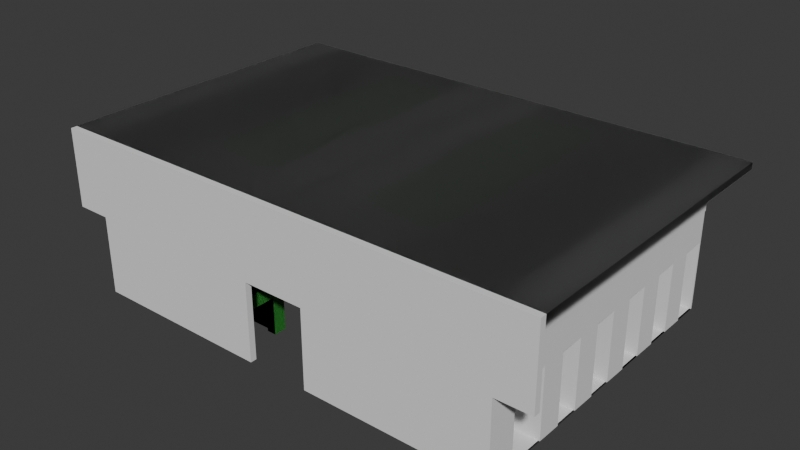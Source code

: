 # Source: pods_modular_version_B-medium44.blend  (saved by Blender 5.1.29; exported with 4.5.12 LTS)
import bpy
from mathutils import Matrix  # noqa: F401  (used for matrix-valued properties, if any)

bpy.ops.wm.read_factory_settings(use_empty=True)
scene = bpy.context.scene
scene.name = 'Scene'

# ---- collections
col_collection = bpy.data.collections.new('Collection'); scene.collection.children.link(col_collection)
col_pody = bpy.data.collections.new('pody'); col_collection.children.link(col_pody)
col_hydraulika_i_wentylacja = bpy.data.collections.new('hydraulika i wentylacja'); col_collection.children.link(col_hydraulika_i_wentylacja)
col_elektryka = bpy.data.collections.new('elektryka'); col_collection.children.link(col_elektryka)
col_toalety = bpy.data.collections.new('toalety'); col_collection.children.link(col_toalety)

# ---- materials (node trees are filled in below, after node groups)
mat_a1_material = bpy.data.materials.new('A1-material')
mat_a1_material.use_backface_culling = True
mat_a1_material_001 = bpy.data.materials.new('A1-material.001')
mat_a1_material_001.use_backface_culling = True

# ---- material node trees
mat_a1_material.use_nodes = True; mat_a1_material.node_tree.nodes.clear()
_N = mat_a1_material.node_tree.nodes; _L = mat_a1_material.node_tree.links
n0 = _N.new('ShaderNodeBsdfPrincipled'); n0.name = 'Principled BSDF'; n0.location = (-200, 100)
n0.inputs[0].default_value = (0.05952, 0.3817, 0.06072, 1.0)
n1 = _N.new('ShaderNodeOutputMaterial'); n1.name = 'Material Output'; n1.location = (200, 100)
_L.new(n0.outputs[0], n1.inputs[0])
n1.is_active_output = True
mat_a1_material_001.use_nodes = True; mat_a1_material_001.node_tree.nodes.clear()
_N = mat_a1_material_001.node_tree.nodes; _L = mat_a1_material_001.node_tree.links
n0 = _N.new('ShaderNodeBsdfPrincipled'); n0.name = 'Principled BSDF'; n0.location = (-200, 100)
n0.inputs[0].default_value = (0.05952, 0.3817, 0.06072, 1.0)
n0.inputs[4].default_value = 0.6
n1 = _N.new('ShaderNodeOutputMaterial'); n1.name = 'Material Output'; n1.location = (200, 100)
_L.new(n0.outputs[0], n1.inputs[0])
n1.is_active_output = True

# ---- world
world_world = bpy.data.worlds.new('World'); scene.world = world_world
world_world.use_nodes = True; world_world.node_tree.nodes.clear()
_N = world_world.node_tree.nodes; _L = world_world.node_tree.links
n0 = _N.new('ShaderNodeOutputWorld'); n0.name = 'World Output'; n0.location = (200, 100)
n1 = _N.new('ShaderNodeBackground'); n1.name = 'Background'; n1.location = (-200, 100)
n1.inputs[0].default_value = (0.05088, 0.05088, 0.05088, 1.0)
_L.new(n1.outputs[0], n0.inputs[0])
n0.is_active_output = True
world_world.color = (0.05088, 0.05088, 0.05088)
world_world.sun_shadow_jitter_overblur = 0.0

# ---- meshes
me_cube_001 = bpy.data.meshes.new('Cube.001')
me_cube_001.from_pydata([(0.4099, 1.3, 1.6), (0.0, 0.0, 1.192), (-2.861e-06, 1.3, 1.6), (-2.861e-06, -4.768e-07, 1.6), (2.4, 0.0, 1.492), (0.4099, -4.768e-07, 1.6), (2.4, 1.3, 1.6), (2.4, -4.768e-07, 1.6), (0.4099, 0.0, 1.492), (0.0, 1.3, 1.192), (0.08, 1.3, 1.192), (0.4099, 1.3, 1.492), (2.4, 1.3, 1.492), (-2.861e-06, 1.5, 1.6), (0.4099, 1.5, 1.6), (2.4, 1.5, 1.6), (0.0, 1.5, 1.192), (2.4, 1.5, 1.492), (0.0, 1.5, 1.192e-07), (0.0, 1.3, 1.192e-07), (0.4099, 1.5, 1.192e-07), (0.4099, 1.3, 1.192e-07), (2.4, 1.5, 1.192e-07), (2.105, 0.0, 0.0), (0.08, 1.3, 1.192e-07), (0.4099, 1.3, 1.192), (2.4, 1.3, 1.192), (0.7398, 1.206, 1.492), (2.4, 1.206, 1.492), (0.4099, 1.198, 1.192), (0.4099, 1.198, 1.492), (2.4, 1.198, 1.492), (2.4, 1.198, 1.192), (2.4, 0.09837, 1.492), (2.4, 0.1, 1.192), (0.4099, 0.0, 1.192), (0.4099, 0.1, 1.192), (2.4, 0.0, 1.192), (0.7398, 0.1, 1.492), (2.105, 0.0, 1.192), (2.105, 1.3, 1.192e-07), (2.105, 1.3, 1.192), (2.105, 1.198, 1.192), (2.105, 0.1, 1.192), (2.4, 1.3, 1.192e-07), (2.105, 1.198, 0.0), (2.4, 1.198, 0.0), (2.4, 0.0, 0.0), (2.4, 0.1, 0.0), (2.105, 0.1, 0.0), (2.105, 0.1, 1.492), (2.105, 1.198, 1.492), (2.4, 1.5, 1.192), (0.0, 0.1, 1.192), (0.0, 0.1, 0.0), (0.0, 0.0, 0.0), (0.4099, 0.1, 0.0), (0.4099, 0.0, 0.0), (0.0, 1.198, 1.192), (0.08, 1.198, 1.192), (0.08, 1.3, 3.576e-07), (2.384e-07, 1.3, 2.384e-07), (0.4099, 1.3, 1.192e-07), (0.4099, 1.198, 1.192e-07), (2.384e-07, 1.198, 1.192e-07), (0.08, 1.198, 1.192e-07)], [], [(9, 58, 53, 1, 3, 2), (2, 3, 5, 0), (0, 5, 7, 6), (5, 3, 1, 35, 8), (6, 7, 4, 28, 12), (5, 8, 4, 7), (1, 53, 54, 55), (15, 6, 12, 17), (14, 0, 6, 15), (13, 2, 0, 14), (16, 9, 2, 13), (9, 16, 18, 19), (60, 62, 63, 65), (18, 24, 19), (21, 20, 22, 44, 40), (24, 18, 20, 21), (41, 25, 21, 40), (52, 26, 44, 22), (61, 60, 65, 64), (14, 15, 22, 20), (26, 12, 31, 32), (36, 29, 27, 38), (51, 30, 29, 42), (42, 41, 40, 45), (12, 11, 30, 51, 31), (18, 13, 14, 20), (34, 33, 4, 37), (34, 37, 47, 48), (50, 43, 36, 38), (35, 39, 37, 4, 8), (25, 41, 42, 29), (40, 44, 46, 45), (26, 32, 46, 44), (32, 42, 45, 46), (41, 26, 44, 40), (36, 43, 39, 35), (49, 48, 47, 23), (39, 43, 49, 23), (37, 39, 23, 47), (43, 34, 48, 49), (50, 33, 31, 51), (31, 32, 42, 51), (51, 50, 38, 27), (33, 34, 32, 31), (43, 50, 51, 42), (34, 43, 42, 32), (17, 12, 26, 52), (29, 36, 53, 58, 59), (54, 56, 57, 55), (36, 35, 57, 56), (53, 36, 56, 54), (35, 1, 55, 57), (59, 58, 64, 65), (10, 25, 62, 60), (9, 10, 60, 61), (29, 59, 65, 63), (25, 29, 63, 62), (58, 9, 61, 64)])
_uv = me_cube_001.uv_layers.new(name='UVMap')
_uv.uv.foreach_set('vector', [0.5, 0.0, 0.5312, 0.0, 0.5625, 0.0, 0.625, 0.0, 0.625, 0.25, 0.5, 0.25, 0.5, 0.25, 0.625, 0.25, 0.625, 0.5, 0.5, 0.5, 0.5, 0.5, 0.625, 0.5, 0.625, 0.5, 0.5, 0.5, 0.625, 0.5, 0.875, 0.5, 0.875, 0.75, 0.6861, 0.8723, 0.625, 0.5666, 0.5, 0.5, 0.625, 0.5, 0.625, 0.5666, 0.5103, 0.5666, 0.5, 0.5666, 0.625, 0.5, 0.625, 0.5666, 0.625, 0.5666, 0.625, 0.5, 0.625, 0.0, 0.5625, 0.0, 0.5625, 0.0, 0.625, 0.0, 0.4375, 0.5, 0.5, 0.5, 0.5, 0.5666, 0.4375, 0.5666, 0.4375, 0.5, 0.5, 0.5, 0.5, 0.5, 0.4375, 0.5, 0.4375, 0.25, 0.5, 0.25, 0.5, 0.5, 0.4375, 0.5, 0.4375, 0.0, 0.5, 0.0, 0.5, 0.25, 0.4375, 0.25, 0.5, 0.0, 0.4375, 0.0, 0.4375, 0.0, 0.5, 0.0, 0.5306, 0.9029, 0.5, 0.5666, 0.5433, 0.9004, 0.5373, 0.4502, 0.4528, 0.9181, 0.5306, 0.9029, 0.5, 0.0, 0.5, 0.5666, 0.4375, 0.5666, 0.4375, 0.5666, 0.5, 0.5666, 0.5, 0.5666, 0.5306, 0.9029, 0.4528, 0.9181, 0.4375, 0.5666, 0.5, 0.5666, 0.5, 0.5666, 0.5, 0.5666, 0.5, 0.5666, 0.5, 0.5666, 0.4375, 0.5666, 0.5, 0.5666, 0.5, 0.5666, 0.4375, 0.5666, 0.5, 0.0, 0.5306, 0.9029, 0.5373, 0.4502, 0.5312, 0.0, 0.4375, 0.5, 0.4375, 0.5, 0.4375, 0.5666, 0.4375, 0.5666, 0.5, 0.5666, 0.5, 0.5666, 0.5, 0.5666, 0.5, 0.5666, 0.6147, 0.8863, 0.5433, 0.9004, 0.5103, 0.5666, 0.5676, 0.5666, 0.5, 0.5666, 0.5, 0.5666, 0.5, 0.5666, 0.5, 0.5666, 0.5, 0.5666, 0.5, 0.5666, 0.5, 0.5666, 0.5, 0.5666, 0.0, 0.0, 0.0, 0.0, 0.0, 0.0, 0.0, 0.0, 0.0, 0.0, 0.4528, 0.9181, 0.4375, 0.25, 0.4375, 0.5, 0.4375, 0.5666, 0.5, 0.5666, 0.5, 0.5666, 0.5, 0.5666, 0.5, 0.5666, 0.5, 0.5666, 0.5, 0.5666, 0.5, 0.5666, 0.5, 0.5666, 0.5, 0.5666, 0.5, 0.5666, 0.5, 0.5666, 0.5, 0.5666, 0.5, 0.5666, 0.5, 0.5666, 0.5, 0.5666, 0.625, 0.5666, 0.625, 0.5666, 0.5, 0.5666, 0.5, 0.5666, 0.5, 0.5666, 0.5, 0.5666, 0.5, 0.5666, 0.5, 0.5666, 0.5, 0.5666, 0.5, 0.5666, 0.5, 0.5666, 0.5, 0.5666, 0.5, 0.5666, 0.5, 0.5666, 0.5, 0.5666, 0.5, 0.5666, 0.5, 0.5666, 0.5, 0.5666, 0.0, 0.0, 0.0, 0.0, 0.0, 0.0, 0.0, 0.0, 0.5, 0.5666, 0.5, 0.5666, 0.5, 0.5666, 0.5, 0.5666, 0.5, 0.5666, 0.5, 0.5666, 0.5, 0.5666, 0.5, 0.5666, 0.5, 0.5666, 0.5, 0.5666, 0.5, 0.5666, 0.5, 0.5666, 0.5, 0.5666, 0.5, 0.5666, 0.5, 0.5666, 0.5, 0.5666, 0.5, 0.5666, 0.5, 0.5666, 0.5, 0.5666, 0.5, 0.5666, 0.0, 0.0, 0.0, 0.0, 0.0, 0.0, 0.0, 0.0, 0.5, 0.5666, 0.5, 0.5666, 0.5, 0.5666, 0.5, 0.5666, 0.5, 0.5666, 0.5, 0.5666, 0.5676, 0.5666, 0.5103, 0.5666, 0.0, 0.0, 0.0, 0.0, 0.0, 0.0, 0.0, 0.0, 0.5, 0.5666, 0.5, 0.5666, 0.5, 0.5666, 0.5, 0.5666, 0.5, 0.5666, 0.5, 0.5666, 0.5, 0.5666, 0.5, 0.5666, 0.4375, 0.5666, 0.5, 0.5666, 0.5, 0.5666, 0.4375, 0.5666, 0.5433, 0.9004, 0.6147, 0.8863, 0.5625, 0.0, 0.5312, 0.0, 0.5373, 0.4502, 0.5625, 0.0, 0.6147, 0.8863, 0.6861, 0.8723, 0.625, 0.0, 0.5, 0.5666, 0.5, 0.5666, 0.5, 0.5666, 0.5, 0.5666, 0.5625, 0.0, 0.6147, 0.8863, 0.6147, 0.8863, 0.5625, 0.0, 0.6861, 0.8723, 0.875, 0.75, 0.875, 0.75, 0.6861, 0.8723, 0.5373, 0.4502, 0.5312, 0.0, 0.5312, 0.0, 0.5373, 0.4502, 0.0, 0.0, 0.0, 0.0, 0.0, 0.0, 0.0, 0.0, 0.0, 0.0, 0.0, 0.0, 0.0, 0.0, 0.0, 0.0, 0.5433, 0.9004, 0.5373, 0.4502, 0.5373, 0.4502, 0.5433, 0.9004, 0.5, 0.5666, 0.5, 0.5666, 0.5, 0.5666, 0.5, 0.5666, 0.5312, 0.0, 0.5, 0.0, 0.5, 0.0, 0.5312, 0.0])
me_cube_001.materials.append(mat_a1_material)
me_cube_001.materials.append(mat_a1_material_001)
me_cube_001.materials.append(None)
me_cube_001.update()
me_cube = bpy.data.meshes.new('Cube')
me_cube.from_pydata([(-2.0, -2.0, 0.0), (-2.0, -2.0, 2.0), (-2.0, -2.384e-07, 0.0), (-2.0, -2.384e-07, 2.0), (0.0, -2.0, 0.0), (0.0, -2.0, 2.0), (0.0, -2.384e-07, 0.0), (0.0, -2.384e-07, 2.0), (-2.0, -2.0, 1.333), (-2.0, -2.384e-07, 1.333), (-6.0, -2.0, 1.333), (-6.0, -2.0, 2.0), (-6.0, -2.384e-07, 2.0), (-6.0, -2.384e-07, 1.333)], [], [(1, 3, 12, 11), (2, 9, 3, 7, 6), (6, 7, 5, 4), (4, 5, 1, 8, 0), (2, 6, 4, 0), (7, 3, 1, 5), (0, 8, 9, 2), (10, 11, 12, 13), (3, 9, 13, 12), (9, 8, 10, 13), (8, 1, 11, 10)])
_uv = me_cube.uv_layers.new(name='UVMap')
_uv.uv.foreach_set('vector', [0.875, 0.75, 0.875, 0.5, 0.875, 0.5, 0.875, 0.75, 0.375, 0.25, 0.5, 0.25, 0.625, 0.25, 0.625, 0.5, 0.375, 0.5, 0.375, 0.5, 0.625, 0.5, 0.625, 0.75, 0.375, 0.75, 0.375, 0.75, 0.625, 0.75, 0.625, 1.0, 0.5, 1.0, 0.375, 1.0, 0.125, 0.5, 0.375, 0.5, 0.375, 0.75, 0.125, 0.75, 0.625, 0.5, 0.875, 0.5, 0.875, 0.75, 0.625, 0.75, 0.375, 0.0, 0.5, 0.0, 0.5, 0.25, 0.375, 0.25, 0.5, 0.0, 0.625, 0.0, 0.625, 0.25, 0.5, 0.25, 0.625, 0.25, 0.5, 0.25, 0.5, 0.25, 0.625, 0.25, 0.5, 0.25, 0.5, 0.0, 0.5, 0.0, 0.5, 0.25, 0.5, 1.0, 0.625, 1.0, 0.625, 1.0, 0.5, 1.0])
me_cube.update()
me_cube_002 = bpy.data.meshes.new('Cube.002')
me_cube_002.from_pydata([(0.0, -2.0, 0.0), (0.0, -2.0, 2.0), (0.0, 0.0, 0.0), (0.0, 0.0, 2.0), (2.0, -2.0, 0.0), (2.0, -2.0, 2.0), (2.0, 0.0, 0.0), (2.0, 0.0, 2.0)], [], [(0, 1, 3, 2), (2, 3, 7, 6), (6, 7, 5, 4), (4, 5, 1, 0), (2, 6, 4, 0), (7, 3, 1, 5)])
_uv = me_cube_002.uv_layers.new(name='UVMap')
_uv.uv.foreach_set('vector', [0.375, 0.0, 0.625, 0.0, 0.625, 0.25, 0.375, 0.25, 0.375, 0.25, 0.625, 0.25, 0.625, 0.5, 0.375, 0.5, 0.375, 0.5, 0.625, 0.5, 0.625, 0.75, 0.375, 0.75, 0.375, 0.75, 0.625, 0.75, 0.625, 1.0, 0.375, 1.0, 0.125, 0.5, 0.375, 0.5, 0.375, 0.75, 0.125, 0.75, 0.625, 0.5, 0.875, 0.5, 0.875, 0.75, 0.625, 0.75])
me_cube_002.update()
me_cube_005 = bpy.data.meshes.new('Cube.005')
me_cube_005.from_pydata([(0.0, -1.49e-08, 5.0), (0.0, 0.2, 5.0), (8.0, -1.49e-08, 5.0), (8.0, 0.2, 5.0), (0.0, 0.0, 2.5), (0.0, 0.2, 2.5), (8.0, 0.2, 2.5), (8.0, -1.49e-08, 2.5), (6.89, 0.2, 0.0), (6.89, -1.49e-08, 0.0), (6.89, -1.49e-08, 2.5), (6.89, 0.2, 2.5), (1.0, 0.2, 0.0), (1.0, -1.49e-08, 2.5), (1.0, -1.49e-08, 0.0), (1.0, 0.2, 2.5)], [], [(4, 0, 1, 5), (5, 1, 3, 6, 11, 15), (6, 3, 2, 7), (7, 2, 0, 4, 13, 10), (3, 1, 0, 2), (10, 9, 8, 11), (12, 15, 11, 8), (7, 10, 11, 6), (12, 8, 9, 14), (14, 13, 15, 12), (5, 15, 13, 4), (9, 10, 13, 14)])
_uv = me_cube_005.uv_layers.new(name='UVMap')
_uv.uv.foreach_set('vector', [0.5, 0.0, 0.625, 0.0, 0.625, 0.25, 0.5, 0.25, 0.5, 0.25, 0.625, 0.25, 0.625, 0.5, 0.5, 0.5, 0.5, 0.375, 0.5, 0.3125, 0.5, 0.5, 0.625, 0.5, 0.625, 0.75, 0.5, 0.75, 0.5, 0.75, 0.625, 0.75, 0.625, 1.0, 0.5, 1.0, 0.5, 0.9375, 0.5, 0.875, 0.625, 0.5, 0.875, 0.5, 0.875, 0.75, 0.625, 0.75, 0.5, 0.875, 0.375, 0.875, 0.375, 0.375, 0.5, 0.375, 0.375, 0.3125, 0.5, 0.3125, 0.5, 0.375, 0.375, 0.375, 0.5, 0.75, 0.5, 0.875, 0.5, 0.375, 0.5, 0.5, 0.1875, 0.5, 0.25, 0.5, 0.25, 0.75, 0.1875, 0.75, 0.375, 0.9375, 0.5, 0.9375, 0.5, 0.3125, 0.375, 0.3125, 0.5, 0.25, 0.5, 0.3125, 0.5, 0.9375, 0.5, 1.0, 0.375, 0.875, 0.5, 0.875, 0.5, 0.9375, 0.375, 0.9375])
me_cube_005.update()
me_cube_006 = bpy.data.meshes.new('Cube.006')
me_cube_006.from_pydata([(-6.84, -0.2, 0.0), (-6.84, -0.2, 10.0), (-6.84, 0.0, 0.0), (-6.84, 5.962e-08, 10.0), (1.16, -0.2, 0.0), (1.16, -0.2, 10.0), (1.16, 0.0, 0.0), (1.16, 5.962e-08, 10.0)], [], [(0, 1, 3, 2), (2, 3, 7, 6), (6, 7, 5, 4), (4, 5, 1, 0), (2, 6, 4, 0), (7, 3, 1, 5)])
_uv = me_cube_006.uv_layers.new(name='UVMap')
_uv.uv.foreach_set('vector', [0.375, 0.0, 0.625, 0.0, 0.625, 0.25, 0.375, 0.25, 0.375, 0.25, 0.625, 0.25, 0.625, 0.5, 0.375, 0.5, 0.375, 0.5, 0.625, 0.5, 0.625, 0.75, 0.375, 0.75, 0.375, 0.75, 0.625, 0.75, 0.625, 1.0, 0.375, 1.0, 0.125, 0.5, 0.375, 0.5, 0.375, 0.75, 0.125, 0.75, 0.625, 0.5, 0.875, 0.5, 0.875, 0.75, 0.625, 0.75])
me_cube_006.update()
me_cube_004 = bpy.data.meshes.new('Cube.004')
me_cube_004.from_pydata([(2.0, 0.0, 0.0), (2.0, 0.0, 3.2), (0.0, 0.0, 0.0), (0.0, 0.0, 3.2), (2.0, 2.0, 0.0), (2.0, 2.0, 3.2), (0.0, 2.0, 0.0), (0.0, 1.95, 0.0), (2.0, 1.95, 3.2), (0.0, 1.95, 3.2), (2.0, 1.95, 0.0), (0.0, 2.0, 3.2), (1.95, 0.0, 0.0), (1.95, 0.0, 3.2), (1.95, 1.95, 0.0), (1.95, 1.95, 3.2), (2.0, 0.75, 0.0), (2.0, 0.75, 3.2), (1.95, 0.75, 3.2), (1.95, 0.75, 0.0), (2.0, 1.95, 2.2), (1.95, 1.95, 2.2), (2.0, 0.75, 2.2), (1.95, 0.75, 2.2), (1.975, 0.75, 0.0), (4.936e-08, 0.258, 0.0), (4.936e-08, 0.258, 0.55), (4.936e-08, 0.758, 0.0), (4.936e-08, 0.758, 0.55), (0.65, 0.258, 0.0), (0.65, 0.258, 0.55), (0.65, 0.758, 0.0), (0.65, 0.758, 0.55), (-2.235e-08, 0.95, 0.0), (-2.235e-08, 0.95, 0.8995), (-2.235e-08, 1.95, 0.0), (-2.235e-08, 1.95, 0.8995), (0.65, 0.95, 0.0), (0.65, 0.95, 0.8995), (0.65, 1.95, 0.0), (0.65, 1.95, 0.8995), (1.41, 0.0, 0.0), (1.41, 0.0, 0.8995), (1.41, 0.5, 0.0), (1.41, 0.5, 0.8995), (1.95, 0.0, 0.0), (1.95, 0.0, 0.8995), (1.95, 0.5, 0.0), (1.95, 0.5, 0.8995)], [], [(7, 2, 3, 9), (12, 0, 1, 13), (14, 19, 12, 2, 7), (6, 4, 5, 11), (19, 12, 0, 16, 24), (21, 15, 8, 20), (4, 6, 7, 14, 10), (5, 4, 10, 20, 8), (11, 5, 8, 15, 9), (6, 11, 9, 7), (7, 9, 15, 21, 14), (9, 3, 13, 18, 15), (2, 12, 13, 3), (18, 13, 12, 19, 23), (23, 19, 16, 22), (1, 17, 22, 16, 0), (21, 23, 22, 20), (14, 19, 24, 16, 10), (15, 18, 23, 21), (17, 8, 20, 22), (14, 21, 20, 10), (19, 14, 10, 16), (25, 26, 28, 27), (27, 28, 32, 31), (31, 32, 30, 29), (29, 30, 26, 25), (27, 31, 29, 25), (32, 28, 26, 30), (33, 34, 36, 35), (35, 36, 40, 39), (39, 40, 38, 37), (37, 38, 34, 33), (35, 39, 37, 33), (40, 36, 34, 38), (43, 44, 48, 47), (47, 48, 46, 45), (45, 46, 42, 41), (43, 47, 45, 41), (48, 44, 42, 46), (42, 44, 43, 41)])
_uv = me_cube_004.uv_layers.new(name='UVMap')
_uv.uv.foreach_set('vector', [0.375, 0.7043, 0.375, 0.75, 0.625, 0.75, 0.625, 0.7043, 0.375, 0.875, 0.375, 1.0, 0.625, 1.0, 0.625, 0.875, 0.25, 0.7043, 0.25, 0.7272, 0.25, 0.75, 0.375, 0.75, 0.375, 0.7043, 0.375, 0.7, 0.125, 0.7, 0.875, 0.7, 0.625, 0.7, 0.75, 0.7272, 0.75, 0.75, 0.875, 0.75, 0.875, 0.7272, 0.8125, 0.7272, 0.5, 0.7, 0.75, 0.7, 0.875, 0.7, 0.5, 0.7, 0.125, 0.7, 0.375, 0.7, 0.375, 0.7, 0.25, 0.7, 0.125, 0.7, 0.875, 0.7, 0.125, 0.7, 0.125, 0.7, 0.5, 0.7, 0.875, 0.7, 0.625, 0.7, 0.875, 0.7, 0.875, 0.7, 0.75, 0.7, 0.625, 0.7, 0.375, 0.7, 0.625, 0.7, 0.625, 0.7, 0.375, 0.7, 0.375, 0.7, 0.625, 0.7, 0.75, 0.7, 0.5, 0.7, 0.25, 0.7, 0.625, 0.7043, 0.625, 0.75, 0.75, 0.75, 0.75, 0.7272, 0.75, 0.7043, 0.375, 0.75, 0.375, 0.875, 0.625, 0.875, 0.625, 0.75, 0.75, 0.7272, 0.75, 0.75, 0.75, 0.75, 0.75, 0.7272, 0.75, 0.7272, 0.75, 0.7272, 0.75, 0.7272, 0.0, 0.0, 0.0, 0.0, 0.0, 0.0, 0.0, 0.0, 0.0, 0.0, 0.0, 0.0, 0.0, 0.0, 0.75, 0.7043, 0.75, 0.7272, 0.0, 0.0, 0.0, 0.0, 0.75, 0.7043, 0.75, 0.7272, 0.8125, 0.7272, 0.875, 0.7272, 0.875, 0.7043, 0.75, 0.7043, 0.75, 0.7272, 0.75, 0.7272, 0.75, 0.7043, 0.0, 0.0, 0.0, 0.0, 0.0, 0.0, 0.0, 0.0, 0.25, 0.7, 0.5, 0.7, 0.5, 0.7, 0.125, 0.7, 0.75, 0.7272, 0.75, 0.7043, 0.875, 0.7043, 0.875, 0.7272, 0.375, 0.0, 0.625, 0.0, 0.625, 0.25, 0.375, 0.25, 0.375, 0.25, 0.625, 0.25, 0.625, 0.5, 0.375, 0.5, 0.375, 0.5, 0.625, 0.5, 0.625, 0.75, 0.375, 0.75, 0.375, 0.75, 0.625, 0.75, 0.625, 1.0, 0.375, 1.0, 0.125, 0.5, 0.375, 0.5, 0.375, 0.75, 0.125, 0.75, 0.625, 0.5, 0.875, 0.5, 0.875, 0.75, 0.625, 0.75, 0.375, 0.0, 0.625, 0.0, 0.625, 0.25, 0.375, 0.25, 0.375, 0.25, 0.625, 0.25, 0.625, 0.5, 0.375, 0.5, 0.375, 0.5, 0.625, 0.5, 0.625, 0.75, 0.375, 0.75, 0.375, 0.75, 0.625, 0.75, 0.625, 1.0, 0.375, 1.0, 0.125, 0.5, 0.375, 0.5, 0.375, 0.75, 0.125, 0.75, 0.625, 0.5, 0.875, 0.5, 0.875, 0.75, 0.625, 0.75, 0.375, 0.25, 0.625, 0.25, 0.625, 0.5, 0.375, 0.5, 0.375, 0.5, 0.625, 0.5, 0.625, 0.75, 0.375, 0.75, 0.375, 0.75, 0.625, 0.75, 0.625, 1.0, 0.375, 1.0, 0.125, 0.5, 0.375, 0.5, 0.375, 0.75, 0.125, 0.75, 0.625, 0.5, 0.875, 0.5, 0.875, 0.75, 0.625, 0.75, 0.875, 0.75, 0.875, 0.5, 0.125, 0.5, 0.125, 0.75])
me_cube_004.update()
me_cube_003 = bpy.data.meshes.new('Cube.003')
me_cube_003.from_pydata([(2.0, 0.0, 0.0), (2.0, 0.0, 3.2), (0.0, 0.0, 0.0), (0.0, 0.0, 3.2), (1.996, 1.6, 0.0), (1.996, 1.6, 3.2), (-4.172e-07, 1.6, 0.0), (0.0, 1.55, 0.0), (1.996, 1.55, 3.2), (0.0, 1.55, 3.2), (1.996, 1.55, 0.0), (-4.172e-07, 1.6, 3.2), (1.95, 0.0, 0.0), (1.95, 0.0, 3.2), (1.946, 1.55, 0.0), (1.946, 1.55, 3.2), (2.0, 0.75, 0.0), (2.0, 0.75, 3.2), (1.95, 0.75, 3.2), (1.95, 0.75, 0.0), (1.996, 1.55, 2.2), (1.946, 1.55, 2.2), (2.0, 0.75, 2.2), (1.95, 0.75, 2.2), (1.975, 0.75, 0.0), (-0.003989, 0.258, 0.0), (-0.003989, 0.258, 0.55), (-0.003989, 0.758, 0.0), (-0.003989, 0.758, 0.55), (0.646, 0.258, 0.0), (0.646, 0.258, 0.55), (0.646, 0.758, 0.0), (0.646, 0.758, 0.55), (-0.003989, 0.758, 0.0), (-0.003989, 0.758, 0.8995), (-0.003989, 1.55, 0.0), (-0.003989, 1.55, 0.8995), (0.646, 0.758, 0.0), (0.646, 0.758, 0.8995), (0.646, 1.55, 0.0), (0.646, 1.55, 0.8995), (1.41, 0.0, 0.0), (1.41, 0.0, 0.8995), (1.41, 0.5, 0.0), (1.41, 0.5, 0.8995), (1.95, 0.0, 0.0), (1.95, 0.0, 0.8995), (1.95, 0.5, 0.0), (1.95, 0.5, 0.8995)], [], [(7, 2, 3, 9), (12, 0, 1, 13), (14, 19, 12, 2, 7), (6, 4, 5, 11), (19, 12, 0, 16, 24), (21, 15, 8, 20), (4, 6, 7, 14, 10), (5, 4, 10, 20, 8), (11, 5, 8, 15, 9), (6, 11, 9, 7), (7, 9, 15, 21, 14), (9, 3, 13, 18, 15), (2, 12, 13, 3), (18, 13, 12, 19, 23), (23, 19, 16, 22), (1, 17, 22, 16, 0), (21, 23, 22, 20), (14, 19, 24, 16, 10), (15, 18, 23, 21), (17, 8, 20, 22), (14, 21, 20, 10), (19, 14, 10, 16), (25, 26, 28, 27), (27, 28, 32, 31), (31, 32, 30, 29), (29, 30, 26, 25), (27, 31, 29, 25), (32, 28, 26, 30), (33, 34, 36, 35), (35, 36, 40, 39), (39, 40, 38, 37), (37, 38, 34, 33), (35, 39, 37, 33), (40, 36, 34, 38), (43, 44, 48, 47), (47, 48, 46, 45), (45, 46, 42, 41), (43, 47, 45, 41), (48, 44, 42, 46), (42, 44, 43, 41)])
_uv = me_cube_003.uv_layers.new(name='UVMap')
_uv.uv.foreach_set('vector', [0.375, 0.7043, 0.375, 0.75, 0.625, 0.75, 0.625, 0.7043, 0.375, 0.875, 0.375, 1.0, 0.625, 1.0, 0.625, 0.875, 0.25, 0.7043, 0.25, 0.7272, 0.25, 0.75, 0.375, 0.75, 0.375, 0.7043, 0.375, 0.7, 0.125, 0.7, 0.875, 0.7, 0.625, 0.7, 0.75, 0.7272, 0.75, 0.75, 0.875, 0.75, 0.875, 0.7272, 0.8125, 0.7272, 0.5, 0.7, 0.75, 0.7, 0.875, 0.7, 0.5, 0.7, 0.125, 0.7, 0.375, 0.7, 0.375, 0.7, 0.25, 0.7, 0.125, 0.7, 0.875, 0.7, 0.125, 0.7, 0.125, 0.7, 0.5, 0.7, 0.875, 0.7, 0.625, 0.7, 0.875, 0.7, 0.875, 0.7, 0.75, 0.7, 0.625, 0.7, 0.375, 0.7, 0.625, 0.7, 0.625, 0.7, 0.375, 0.7, 0.375, 0.7, 0.625, 0.7, 0.75, 0.7, 0.5, 0.7, 0.25, 0.7, 0.625, 0.7043, 0.625, 0.75, 0.75, 0.75, 0.75, 0.7272, 0.75, 0.7043, 0.375, 0.75, 0.375, 0.875, 0.625, 0.875, 0.625, 0.75, 0.75, 0.7272, 0.75, 0.75, 0.75, 0.75, 0.75, 0.7272, 0.75, 0.7272, 0.75, 0.7272, 0.75, 0.7272, 0.0, 0.0, 0.0, 0.0, 0.0, 0.0, 0.0, 0.0, 0.0, 0.0, 0.0, 0.0, 0.0, 0.0, 0.75, 0.7043, 0.75, 0.7272, 0.0, 0.0, 0.0, 0.0, 0.75, 0.7043, 0.75, 0.7272, 0.8125, 0.7272, 0.875, 0.7272, 0.875, 0.7043, 0.75, 0.7043, 0.75, 0.7272, 0.75, 0.7272, 0.75, 0.7043, 0.0, 0.0, 0.0, 0.0, 0.0, 0.0, 0.0, 0.0, 0.25, 0.7, 0.5, 0.7, 0.5, 0.7, 0.125, 0.7, 0.75, 0.7272, 0.75, 0.7043, 0.875, 0.7043, 0.875, 0.7272, 0.375, 0.0, 0.625, 0.0, 0.625, 0.25, 0.375, 0.25, 0.375, 0.25, 0.625, 0.25, 0.625, 0.5, 0.375, 0.5, 0.375, 0.5, 0.625, 0.5, 0.625, 0.75, 0.375, 0.75, 0.375, 0.75, 0.625, 0.75, 0.625, 1.0, 0.375, 1.0, 0.125, 0.5, 0.375, 0.5, 0.375, 0.75, 0.125, 0.75, 0.625, 0.5, 0.875, 0.5, 0.875, 0.75, 0.625, 0.75, 0.375, 0.0, 0.625, 0.0, 0.625, 0.25, 0.375, 0.25, 0.375, 0.25, 0.625, 0.25, 0.625, 0.5, 0.375, 0.5, 0.375, 0.5, 0.625, 0.5, 0.625, 0.75, 0.375, 0.75, 0.375, 0.75, 0.625, 0.75, 0.625, 1.0, 0.375, 1.0, 0.125, 0.5, 0.375, 0.5, 0.375, 0.75, 0.125, 0.75, 0.625, 0.5, 0.875, 0.5, 0.875, 0.75, 0.625, 0.75, 0.375, 0.25, 0.625, 0.25, 0.625, 0.5, 0.375, 0.5, 0.375, 0.5, 0.625, 0.5, 0.625, 0.75, 0.375, 0.75, 0.375, 0.75, 0.625, 0.75, 0.625, 1.0, 0.375, 1.0, 0.125, 0.5, 0.375, 0.5, 0.375, 0.75, 0.125, 0.75, 0.625, 0.5, 0.875, 0.5, 0.875, 0.75, 0.625, 0.75, 0.875, 0.75, 0.875, 0.5, 0.125, 0.5, 0.125, 0.75])
me_cube_003.update()

# ---- objects
ob_pod_018 = bpy.data.objects.new('pod.018', me_cube_001)
ob_pod_019 = bpy.data.objects.new('pod.019', me_cube_001)
ob_pod_020 = bpy.data.objects.new('pod.020', me_cube_001)
ob_pod_021 = bpy.data.objects.new('pod.021', me_cube_001)
ob_pod_022 = bpy.data.objects.new('pod.022', me_cube_001)
ob_pod_023 = bpy.data.objects.new('pod.023', me_cube_001)
ob_pod_024 = bpy.data.objects.new('pod.024', me_cube_001)
ob_pod_025 = bpy.data.objects.new('pod.025', me_cube_001)
ob_pod_026 = bpy.data.objects.new('pod.026', me_cube_001)
ob_pod_027 = bpy.data.objects.new('pod.027', me_cube_001)
ob_pod_028 = bpy.data.objects.new('pod.028', me_cube_001)
ob_pod_029 = bpy.data.objects.new('pod.029', me_cube_001)
ob_pod_030 = bpy.data.objects.new('pod.030', me_cube_001)
ob_pod_031 = bpy.data.objects.new('pod.031', me_cube_001)
ob_pod_032 = bpy.data.objects.new('pod.032', me_cube_001)
ob_pod_033 = bpy.data.objects.new('pod.033', me_cube_001)
ob_pod_034 = bpy.data.objects.new('pod.034', me_cube_001)
ob_pod_035 = bpy.data.objects.new('pod.035', me_cube_001)
ob_pod_001 = bpy.data.objects.new('pod.001', me_cube_001)
ob_pod_002 = bpy.data.objects.new('pod.002', me_cube_001)
ob_pod_003 = bpy.data.objects.new('pod.003', me_cube_001)
ob_pod_004 = bpy.data.objects.new('pod.004', me_cube_001)
ob_pod_005 = bpy.data.objects.new('pod.005', me_cube_001)
ob_pod_006 = bpy.data.objects.new('pod.006', me_cube_001)
ob_pod_007 = bpy.data.objects.new('pod.007', me_cube_001)
ob_pod_008 = bpy.data.objects.new('pod.008', me_cube_001)
ob_pod_009 = bpy.data.objects.new('pod.009', me_cube_001)
ob_pod_010 = bpy.data.objects.new('pod.010', me_cube_001)
ob_pod_011 = bpy.data.objects.new('pod.011', me_cube_001)
ob_pod_012 = bpy.data.objects.new('pod.012', me_cube_001)
ob_pod_013 = bpy.data.objects.new('pod.013', me_cube_001)
ob_pod_014 = bpy.data.objects.new('pod.014', me_cube_001)
ob_pod_015 = bpy.data.objects.new('pod.015', me_cube_001)
ob_pod_016 = bpy.data.objects.new('pod.016', me_cube_001)
ob_pod_017 = bpy.data.objects.new('pod.017', me_cube_001)
ob_pod_036 = bpy.data.objects.new('pod.036', me_cube_001)
ob_pod_037 = bpy.data.objects.new('pod.037', me_cube_001)
ob_pod_038 = bpy.data.objects.new('pod.038', me_cube_001)
ob_pod_039 = bpy.data.objects.new('pod.039', me_cube_001)
ob_pod_040 = bpy.data.objects.new('pod.040', me_cube_001)
ob_pod_041 = bpy.data.objects.new('pod.041', me_cube_001)
ob_pod_042 = bpy.data.objects.new('pod.042', me_cube_001)
ob_pod_043 = bpy.data.objects.new('pod.043', me_cube_001)
ob_pod_044 = bpy.data.objects.new('pod.044', me_cube_001)
ob_pod_045 = bpy.data.objects.new('pod.045', me_cube_001)
ob_pod_046 = bpy.data.objects.new('pod.046', me_cube_001)
ob_pod_047 = bpy.data.objects.new('pod.047', me_cube_001)
ob_pod_048 = bpy.data.objects.new('pod.048', me_cube_001)
ob_pod_049 = bpy.data.objects.new('pod.049', me_cube_001)
ob_pod_050 = bpy.data.objects.new('pod.050', me_cube_001)
ob_pod_051 = bpy.data.objects.new('pod.051', me_cube_001)
ob_pod_052 = bpy.data.objects.new('pod.052', me_cube_001)
ob_pod_053 = bpy.data.objects.new('pod.053', me_cube_001)
ob_pod_054 = bpy.data.objects.new('pod.054', me_cube_001)
ob_pod_055 = bpy.data.objects.new('pod.055', me_cube_001)
ob_pod_056 = bpy.data.objects.new('pod.056', me_cube_001)
ob_pod_057 = bpy.data.objects.new('pod.057', me_cube_001)
ob_pod_058 = bpy.data.objects.new('pod.058', me_cube_001)
ob_pod_059 = bpy.data.objects.new('pod.059', me_cube_001)
ob_pod_060 = bpy.data.objects.new('pod.060', me_cube_001)
ob_pod_061 = bpy.data.objects.new('pod.061', me_cube_001)
ob_pod_062 = bpy.data.objects.new('pod.062', me_cube_001)
ob_pod_063 = bpy.data.objects.new('pod.063', me_cube_001)
ob_pod_064 = bpy.data.objects.new('pod.064', me_cube_001)
ob_pod_065 = bpy.data.objects.new('pod.065', me_cube_001)
ob_pod_066 = bpy.data.objects.new('pod.066', me_cube_001)
ob_pod_067 = bpy.data.objects.new('pod.067', me_cube_001)
ob_pod_068 = bpy.data.objects.new('pod.068', me_cube_001)
ob_pod_069 = bpy.data.objects.new('pod.069', me_cube_001)
ob_pod_070 = bpy.data.objects.new('pod.070', me_cube_001)
ob_pod_071 = bpy.data.objects.new('pod.071', me_cube_001)
ob_pod_072 = bpy.data.objects.new('pod.072', me_cube_001)
ob_przestrze__na_hydraulik__i_wentylacj__001 = bpy.data.objects.new('przestrzeń na hydraulikę i wentylację.001', me_cube)
ob_przestrze__na_hydraulik__i_wentylacj__002 = bpy.data.objects.new('przestrzeń na hydraulikę i wentylację.002', me_cube)
ob_przestrze__na_hydraulik__i_wentylacj__003 = bpy.data.objects.new('przestrzeń na hydraulikę i wentylację.003', me_cube)
ob_przestrze__na_hydraulik__i_wentylacj__004 = bpy.data.objects.new('przestrzeń na hydraulikę i wentylację.004', me_cube)
ob_przestrze__na_elektryk__001 = bpy.data.objects.new('przestrzeń na elektrykę.001', me_cube_002)
ob_przestrze__na_elektryk__002 = bpy.data.objects.new('przestrzeń na elektrykę.002', me_cube_002)
ob_przestrze__na_elektryk__003 = bpy.data.objects.new('przestrzeń na elektrykę.003', me_cube_002)
ob_przestrze__na_elektryk__004 = bpy.data.objects.new('przestrzeń na elektrykę.004', me_cube_002)
ob_cube = bpy.data.objects.new('Cube', me_cube_005)
ob_cube_001 = bpy.data.objects.new('Cube.001', me_cube_006)
ob_wc_accessible_001 = bpy.data.objects.new('WC accessible.001', me_cube_004)
ob_przestrze__na_toalety_006 = bpy.data.objects.new('przestrzeń na toalety.006', me_cube_003)
ob_cube_003 = bpy.data.objects.new('Cube.003', me_cube_006)
ob_przestrze__na_toalety_001 = bpy.data.objects.new('przestrzeń na toalety.001', me_cube_003)
ob_przestrze__na_toalety_002 = bpy.data.objects.new('przestrzeń na toalety.002', me_cube_003)
ob_przestrze__na_toalety_003 = bpy.data.objects.new('przestrzeń na toalety.003', me_cube_003)
ob_przestrze__na_toalety_004 = bpy.data.objects.new('przestrzeń na toalety.004', me_cube_003)
ob_empty = bpy.data.objects.new('Empty', None)
ob_cube_002 = bpy.data.objects.new('Cube.002', me_cube_005)
ob_cube_004 = bpy.data.objects.new('Cube.004', me_cube_006)
ob_wc_accessible_002 = bpy.data.objects.new('WC accessible.002', me_cube_004)
ob_przestrze__na_toalety_005 = bpy.data.objects.new('przestrzeń na toalety.005', me_cube_003)
ob_cube_005 = bpy.data.objects.new('Cube.005', me_cube_006)
ob_przestrze__na_toalety_007 = bpy.data.objects.new('przestrzeń na toalety.007', me_cube_003)
ob_przestrze__na_toalety_008 = bpy.data.objects.new('przestrzeń na toalety.008', me_cube_003)
ob_przestrze__na_toalety_009 = bpy.data.objects.new('przestrzeń na toalety.009', me_cube_003)
ob_przestrze__na_toalety_010 = bpy.data.objects.new('przestrzeń na toalety.010', me_cube_003)
ob_empty_001 = bpy.data.objects.new('Empty.001', None)

# ---- transforms, parenting, visibility, modifiers, constraints
ob_pod_018.parent = ob_empty
ob_pod_018.matrix_parent_inverse = Matrix(((1.0, -0.0, 0.0, -0.0004275), (-0.0, 1.0, -0.0, -0.003576), (0.0, -0.0, 1.0, -5.96e-08), (-0.0, 0.0, -0.0, 1.0)))
ob_pod_018.location = (3.89, 0.2036, 5.96e-08)
ob_pod_018.rotation_euler = (-3.142, -0.0, -0.0)
ob_pod_018.scale = (-1.0, -1.0, -1.0)
ob_pod_019.parent = ob_empty
ob_pod_019.matrix_parent_inverse = Matrix(((1.0, -0.0, 0.0, -0.0004275), (-0.0, 1.0, -0.0, -0.003576), (0.0, -0.0, 1.0, -5.96e-08), (-0.0, 0.0, -0.0, 1.0)))
ob_pod_019.location = (3.89, 1.704, 5.96e-08)
ob_pod_019.rotation_euler = (-3.142, -0.0, -0.0)
ob_pod_019.scale = (-1.0, -1.0, -1.0)
ob_pod_020.parent = ob_empty
ob_pod_020.matrix_parent_inverse = Matrix(((1.0, -0.0, 0.0, -0.0004275), (-0.0, 1.0, -0.0, -0.003576), (0.0, -0.0, 1.0, -5.96e-08), (-0.0, 0.0, -0.0, 1.0)))
ob_pod_020.location = (3.89, 3.204, 5.96e-08)
ob_pod_020.rotation_euler = (-3.142, -0.0, -0.0)
ob_pod_020.scale = (-1.0, -1.0, -1.0)
ob_pod_021.parent = ob_empty
ob_pod_021.matrix_parent_inverse = Matrix(((1.0, -0.0, 0.0, -0.0004275), (-0.0, 1.0, -0.0, -0.003576), (0.0, -0.0, 1.0, -5.96e-08), (-0.0, 0.0, -0.0, 1.0)))
ob_pod_021.location = (3.89, 4.704, 1.788e-07)
ob_pod_021.rotation_euler = (-3.142, -0.0, -0.0)
ob_pod_021.scale = (-1.0, -1.0, -1.0)
ob_pod_022.parent = ob_empty
ob_pod_022.matrix_parent_inverse = Matrix(((1.0, -0.0, 0.0, -0.0004275), (-0.0, 1.0, -0.0, -0.003576), (0.0, -0.0, 1.0, -5.96e-08), (-0.0, 0.0, -0.0, 1.0)))
ob_pod_022.location = (3.89, 6.204, 1.788e-07)
ob_pod_022.rotation_euler = (-3.142, -0.0, -0.0)
ob_pod_022.scale = (-1.0, -1.0, -1.0)
ob_pod_023.parent = ob_empty
ob_pod_023.matrix_parent_inverse = Matrix(((1.0, -0.0, 0.0, -0.0004275), (-0.0, 1.0, -0.0, -0.003576), (0.0, -0.0, 1.0, -5.96e-08), (-0.0, 0.0, -0.0, 1.0)))
ob_pod_023.location = (3.89, 7.704, 1.788e-07)
ob_pod_023.rotation_euler = (-3.142, -0.0, -0.0)
ob_pod_023.scale = (-1.0, -1.0, -1.0)
ob_pod_024.parent = ob_empty
ob_pod_024.matrix_parent_inverse = Matrix(((1.0, -0.0, 0.0, -0.0004275), (-0.0, 1.0, -0.0, -0.003576), (0.0, -0.0, 1.0, -5.96e-08), (-0.0, 0.0, -0.0, 1.0)))
ob_pod_024.location = (3.89, 0.2036, 1.6)
ob_pod_024.rotation_euler = (-3.142, -0.0, -0.0)
ob_pod_024.scale = (-1.0, -1.0, -1.0)
ob_pod_025.parent = ob_empty
ob_pod_025.matrix_parent_inverse = Matrix(((1.0, -0.0, 0.0, -0.0004275), (-0.0, 1.0, -0.0, -0.003576), (0.0, -0.0, 1.0, -5.96e-08), (-0.0, 0.0, -0.0, 1.0)))
ob_pod_025.location = (3.89, 1.704, 1.6)
ob_pod_025.rotation_euler = (-3.142, -0.0, -0.0)
ob_pod_025.scale = (-1.0, -1.0, -1.0)
ob_pod_026.parent = ob_empty
ob_pod_026.matrix_parent_inverse = Matrix(((1.0, -0.0, 0.0, -0.0004275), (-0.0, 1.0, -0.0, -0.003576), (0.0, -0.0, 1.0, -5.96e-08), (-0.0, 0.0, -0.0, 1.0)))
ob_pod_026.location = (3.89, 3.204, 1.6)
ob_pod_026.rotation_euler = (-3.142, -0.0, -0.0)
ob_pod_026.scale = (-1.0, -1.0, -1.0)
ob_pod_027.parent = ob_empty
ob_pod_027.matrix_parent_inverse = Matrix(((1.0, -0.0, 0.0, -0.0004275), (-0.0, 1.0, -0.0, -0.003576), (0.0, -0.0, 1.0, -5.96e-08), (-0.0, 0.0, -0.0, 1.0)))
ob_pod_027.location = (3.89, 4.704, 1.6)
ob_pod_027.rotation_euler = (-3.142, -0.0, -0.0)
ob_pod_027.scale = (-1.0, -1.0, -1.0)
ob_pod_028.parent = ob_empty
ob_pod_028.matrix_parent_inverse = Matrix(((1.0, -0.0, 0.0, -0.0004275), (-0.0, 1.0, -0.0, -0.003576), (0.0, -0.0, 1.0, -5.96e-08), (-0.0, 0.0, -0.0, 1.0)))
ob_pod_028.location = (3.89, 6.204, 1.6)
ob_pod_028.rotation_euler = (-3.142, -0.0, -0.0)
ob_pod_028.scale = (-1.0, -1.0, -1.0)
ob_pod_029.parent = ob_empty
ob_pod_029.matrix_parent_inverse = Matrix(((1.0, -0.0, 0.0, -0.0004275), (-0.0, 1.0, -0.0, -0.003576), (0.0, -0.0, 1.0, -5.96e-08), (-0.0, 0.0, -0.0, 1.0)))
ob_pod_029.location = (3.89, 7.704, 1.6)
ob_pod_029.rotation_euler = (-3.142, -0.0, -0.0)
ob_pod_029.scale = (-1.0, -1.0, -1.0)
ob_pod_030.parent = ob_empty
ob_pod_030.matrix_parent_inverse = Matrix(((1.0, -0.0, 0.0, -0.0004275), (-0.0, 1.0, -0.0, -0.003576), (0.0, -0.0, 1.0, -5.96e-08), (-0.0, 0.0, -0.0, 1.0)))
ob_pod_030.location = (3.89, 0.2036, 3.2)
ob_pod_030.rotation_euler = (-3.142, -0.0, -0.0)
ob_pod_030.scale = (-1.0, -1.0, -1.0)
ob_pod_031.parent = ob_empty
ob_pod_031.matrix_parent_inverse = Matrix(((1.0, -0.0, 0.0, -0.0004275), (-0.0, 1.0, -0.0, -0.003576), (0.0, -0.0, 1.0, -5.96e-08), (-0.0, 0.0, -0.0, 1.0)))
ob_pod_031.location = (3.89, 1.704, 3.2)
ob_pod_031.rotation_euler = (-3.142, -0.0, -0.0)
ob_pod_031.scale = (-1.0, -1.0, -1.0)
ob_pod_032.parent = ob_empty
ob_pod_032.matrix_parent_inverse = Matrix(((1.0, -0.0, 0.0, -0.0004275), (-0.0, 1.0, -0.0, -0.003576), (0.0, -0.0, 1.0, -5.96e-08), (-0.0, 0.0, -0.0, 1.0)))
ob_pod_032.location = (3.89, 3.204, 3.2)
ob_pod_032.rotation_euler = (-3.142, -0.0, -0.0)
ob_pod_032.scale = (-1.0, -1.0, -1.0)
ob_pod_033.parent = ob_empty
ob_pod_033.matrix_parent_inverse = Matrix(((1.0, -0.0, 0.0, -0.0004275), (-0.0, 1.0, -0.0, -0.003576), (0.0, -0.0, 1.0, -5.96e-08), (-0.0, 0.0, -0.0, 1.0)))
ob_pod_033.location = (3.89, 4.704, 3.2)
ob_pod_033.rotation_euler = (-3.142, -0.0, -0.0)
ob_pod_033.scale = (-1.0, -1.0, -1.0)
ob_pod_034.parent = ob_empty
ob_pod_034.matrix_parent_inverse = Matrix(((1.0, -0.0, 0.0, -0.0004275), (-0.0, 1.0, -0.0, -0.003576), (0.0, -0.0, 1.0, -5.96e-08), (-0.0, 0.0, -0.0, 1.0)))
ob_pod_034.location = (3.89, 6.204, 3.2)
ob_pod_034.rotation_euler = (-3.142, -0.0, -0.0)
ob_pod_034.scale = (-1.0, -1.0, -1.0)
ob_pod_035.parent = ob_empty
ob_pod_035.matrix_parent_inverse = Matrix(((1.0, -0.0, 0.0, -0.0004275), (-0.0, 1.0, -0.0, -0.003576), (0.0, -0.0, 1.0, -5.96e-08), (-0.0, 0.0, -0.0, 1.0)))
ob_pod_035.location = (3.89, 7.704, 3.2)
ob_pod_035.rotation_euler = (-3.142, -0.0, -0.0)
ob_pod_035.scale = (-1.0, -1.0, -1.0)
ob_pod_001.parent = ob_empty
ob_pod_001.matrix_parent_inverse = Matrix(((1.0, -0.0, 0.0, -0.0004275), (-0.0, 1.0, -0.0, -0.003576), (0.0, -0.0, 1.0, -5.96e-08), (-0.0, 0.0, -0.0, 1.0)))
ob_pod_001.location = (3.89, 0.2036, 5.96e-08)
ob_pod_001.rotation_euler = (-3.142, -0.0, -0.0)
ob_pod_001.scale = (-1.0, -1.0, -1.0)
ob_pod_002.parent = ob_empty
ob_pod_002.matrix_parent_inverse = Matrix(((1.0, -0.0, 0.0, -0.0004275), (-0.0, 1.0, -0.0, -0.003576), (0.0, -0.0, 1.0, -5.96e-08), (-0.0, 0.0, -0.0, 1.0)))
ob_pod_002.location = (3.89, 1.704, 5.96e-08)
ob_pod_002.rotation_euler = (-3.142, -0.0, -0.0)
ob_pod_002.scale = (-1.0, -1.0, -1.0)
ob_pod_003.parent = ob_empty
ob_pod_003.matrix_parent_inverse = Matrix(((1.0, -0.0, 0.0, -0.0004275), (-0.0, 1.0, -0.0, -0.003576), (0.0, -0.0, 1.0, -5.96e-08), (-0.0, 0.0, -0.0, 1.0)))
ob_pod_003.location = (3.89, 3.204, 5.96e-08)
ob_pod_003.rotation_euler = (-3.142, -0.0, -0.0)
ob_pod_003.scale = (-1.0, -1.0, -1.0)
ob_pod_004.parent = ob_empty
ob_pod_004.matrix_parent_inverse = Matrix(((1.0, -0.0, 0.0, -0.0004275), (-0.0, 1.0, -0.0, -0.003576), (0.0, -0.0, 1.0, -5.96e-08), (-0.0, 0.0, -0.0, 1.0)))
ob_pod_004.location = (3.89, 4.704, 1.788e-07)
ob_pod_004.rotation_euler = (-3.142, -0.0, -0.0)
ob_pod_004.scale = (-1.0, -1.0, -1.0)
ob_pod_005.parent = ob_empty
ob_pod_005.matrix_parent_inverse = Matrix(((1.0, -0.0, 0.0, -0.0004275), (-0.0, 1.0, -0.0, -0.003576), (0.0, -0.0, 1.0, -5.96e-08), (-0.0, 0.0, -0.0, 1.0)))
ob_pod_005.location = (3.89, 6.204, 1.788e-07)
ob_pod_005.rotation_euler = (-3.142, -0.0, -0.0)
ob_pod_005.scale = (-1.0, -1.0, -1.0)
ob_pod_006.parent = ob_empty
ob_pod_006.matrix_parent_inverse = Matrix(((1.0, -0.0, 0.0, -0.0004275), (-0.0, 1.0, -0.0, -0.003576), (0.0, -0.0, 1.0, -5.96e-08), (-0.0, 0.0, -0.0, 1.0)))
ob_pod_006.location = (3.89, 7.704, 1.788e-07)
ob_pod_006.rotation_euler = (-3.142, -0.0, -0.0)
ob_pod_006.scale = (-1.0, -1.0, -1.0)
ob_pod_007.parent = ob_empty
ob_pod_007.matrix_parent_inverse = Matrix(((1.0, -0.0, 0.0, -0.0004275), (-0.0, 1.0, -0.0, -0.003576), (0.0, -0.0, 1.0, -5.96e-08), (-0.0, 0.0, -0.0, 1.0)))
ob_pod_007.location = (3.89, 0.2036, 1.6)
ob_pod_007.rotation_euler = (-3.142, -0.0, -0.0)
ob_pod_007.scale = (-1.0, -1.0, -1.0)
ob_pod_008.parent = ob_empty
ob_pod_008.matrix_parent_inverse = Matrix(((1.0, -0.0, 0.0, -0.0004275), (-0.0, 1.0, -0.0, -0.003576), (0.0, -0.0, 1.0, -5.96e-08), (-0.0, 0.0, -0.0, 1.0)))
ob_pod_008.location = (3.89, 1.704, 1.6)
ob_pod_008.rotation_euler = (-3.142, -0.0, -0.0)
ob_pod_008.scale = (-1.0, -1.0, -1.0)
ob_pod_009.parent = ob_empty
ob_pod_009.matrix_parent_inverse = Matrix(((1.0, -0.0, 0.0, -0.0004275), (-0.0, 1.0, -0.0, -0.003576), (0.0, -0.0, 1.0, -5.96e-08), (-0.0, 0.0, -0.0, 1.0)))
ob_pod_009.location = (3.89, 3.204, 1.6)
ob_pod_009.rotation_euler = (-3.142, -0.0, -0.0)
ob_pod_009.scale = (-1.0, -1.0, -1.0)
ob_pod_010.parent = ob_empty
ob_pod_010.matrix_parent_inverse = Matrix(((1.0, -0.0, 0.0, -0.0004275), (-0.0, 1.0, -0.0, -0.003576), (0.0, -0.0, 1.0, -5.96e-08), (-0.0, 0.0, -0.0, 1.0)))
ob_pod_010.location = (3.89, 4.704, 1.6)
ob_pod_010.rotation_euler = (-3.142, -0.0, -0.0)
ob_pod_010.scale = (-1.0, -1.0, -1.0)
ob_pod_011.parent = ob_empty
ob_pod_011.matrix_parent_inverse = Matrix(((1.0, -0.0, 0.0, -0.0004275), (-0.0, 1.0, -0.0, -0.003576), (0.0, -0.0, 1.0, -5.96e-08), (-0.0, 0.0, -0.0, 1.0)))
ob_pod_011.location = (3.89, 6.204, 1.6)
ob_pod_011.rotation_euler = (-3.142, -0.0, -0.0)
ob_pod_011.scale = (-1.0, -1.0, -1.0)
ob_pod_012.parent = ob_empty
ob_pod_012.matrix_parent_inverse = Matrix(((1.0, -0.0, 0.0, -0.0004275), (-0.0, 1.0, -0.0, -0.003576), (0.0, -0.0, 1.0, -5.96e-08), (-0.0, 0.0, -0.0, 1.0)))
ob_pod_012.location = (3.89, 7.704, 1.6)
ob_pod_012.rotation_euler = (-3.142, -0.0, -0.0)
ob_pod_012.scale = (-1.0, -1.0, -1.0)
ob_pod_013.parent = ob_empty
ob_pod_013.matrix_parent_inverse = Matrix(((1.0, -0.0, 0.0, -0.0004275), (-0.0, 1.0, -0.0, -0.003576), (0.0, -0.0, 1.0, -5.96e-08), (-0.0, 0.0, -0.0, 1.0)))
ob_pod_013.location = (3.89, 0.2036, 3.2)
ob_pod_013.rotation_euler = (-3.142, -0.0, -0.0)
ob_pod_013.scale = (-1.0, -1.0, -1.0)
ob_pod_014.parent = ob_empty
ob_pod_014.matrix_parent_inverse = Matrix(((1.0, -0.0, 0.0, -0.0004275), (-0.0, 1.0, -0.0, -0.003576), (0.0, -0.0, 1.0, -5.96e-08), (-0.0, 0.0, -0.0, 1.0)))
ob_pod_014.location = (3.89, 1.704, 3.2)
ob_pod_014.rotation_euler = (-3.142, -0.0, -0.0)
ob_pod_014.scale = (-1.0, -1.0, -1.0)
ob_pod_015.parent = ob_empty
ob_pod_015.matrix_parent_inverse = Matrix(((1.0, -0.0, 0.0, -0.0004275), (-0.0, 1.0, -0.0, -0.003576), (0.0, -0.0, 1.0, -5.96e-08), (-0.0, 0.0, -0.0, 1.0)))
ob_pod_015.location = (3.89, 3.204, 3.2)
ob_pod_015.rotation_euler = (-3.142, -0.0, -0.0)
ob_pod_015.scale = (-1.0, -1.0, -1.0)
ob_pod_016.parent = ob_empty
ob_pod_016.matrix_parent_inverse = Matrix(((1.0, -0.0, 0.0, -0.0004275), (-0.0, 1.0, -0.0, -0.003576), (0.0, -0.0, 1.0, -5.96e-08), (-0.0, 0.0, -0.0, 1.0)))
ob_pod_016.location = (3.89, 4.704, 3.2)
ob_pod_016.rotation_euler = (-3.142, -0.0, -0.0)
ob_pod_016.scale = (-1.0, -1.0, -1.0)
ob_pod_017.parent = ob_empty
ob_pod_017.matrix_parent_inverse = Matrix(((1.0, -0.0, 0.0, -0.0004275), (-0.0, 1.0, -0.0, -0.003576), (0.0, -0.0, 1.0, -5.96e-08), (-0.0, 0.0, -0.0, 1.0)))
ob_pod_017.location = (3.89, 6.204, 3.2)
ob_pod_017.rotation_euler = (-3.142, -0.0, -0.0)
ob_pod_017.scale = (-1.0, -1.0, -1.0)
ob_pod_036.parent = ob_empty
ob_pod_036.matrix_parent_inverse = Matrix(((1.0, -0.0, 0.0, -0.0004275), (-0.0, 1.0, -0.0, -0.003576), (0.0, -0.0, 1.0, -5.96e-08), (-0.0, 0.0, -0.0, 1.0)))
ob_pod_036.location = (3.89, 7.704, 3.2)
ob_pod_036.rotation_euler = (-3.142, -0.0, -0.0)
ob_pod_036.scale = (-1.0, -1.0, -1.0)
ob_pod_037.parent = ob_empty_001
ob_pod_037.matrix_parent_inverse = Matrix(((1.0, -0.0, 0.0, -0.0004275), (-0.0, 1.0, -0.0, -0.003576), (0.0, -0.0, 1.0, -5.96e-08), (-0.0, 0.0, -0.0, 1.0)))
ob_pod_037.location = (3.89, 0.2036, 5.96e-08)
ob_pod_037.rotation_euler = (-3.142, -0.0, -0.0)
ob_pod_037.scale = (-1.0, -1.0, -1.0)
ob_pod_038.parent = ob_empty_001
ob_pod_038.matrix_parent_inverse = Matrix(((1.0, -0.0, 0.0, -0.0004275), (-0.0, 1.0, -0.0, -0.003576), (0.0, -0.0, 1.0, -5.96e-08), (-0.0, 0.0, -0.0, 1.0)))
ob_pod_038.location = (3.89, 1.704, 5.96e-08)
ob_pod_038.rotation_euler = (-3.142, -0.0, -0.0)
ob_pod_038.scale = (-1.0, -1.0, -1.0)
ob_pod_039.parent = ob_empty_001
ob_pod_039.matrix_parent_inverse = Matrix(((1.0, -0.0, 0.0, -0.0004275), (-0.0, 1.0, -0.0, -0.003576), (0.0, -0.0, 1.0, -5.96e-08), (-0.0, 0.0, -0.0, 1.0)))
ob_pod_039.location = (3.89, 3.204, 5.96e-08)
ob_pod_039.rotation_euler = (-3.142, -0.0, -0.0)
ob_pod_039.scale = (-1.0, -1.0, -1.0)
ob_pod_040.parent = ob_empty_001
ob_pod_040.matrix_parent_inverse = Matrix(((1.0, -0.0, 0.0, -0.0004275), (-0.0, 1.0, -0.0, -0.003576), (0.0, -0.0, 1.0, -5.96e-08), (-0.0, 0.0, -0.0, 1.0)))
ob_pod_040.location = (3.89, 4.704, 1.788e-07)
ob_pod_040.rotation_euler = (-3.142, -0.0, -0.0)
ob_pod_040.scale = (-1.0, -1.0, -1.0)
ob_pod_041.parent = ob_empty_001
ob_pod_041.matrix_parent_inverse = Matrix(((1.0, -0.0, 0.0, -0.0004275), (-0.0, 1.0, -0.0, -0.003576), (0.0, -0.0, 1.0, -5.96e-08), (-0.0, 0.0, -0.0, 1.0)))
ob_pod_041.location = (3.89, 6.204, 1.788e-07)
ob_pod_041.rotation_euler = (-3.142, -0.0, -0.0)
ob_pod_041.scale = (-1.0, -1.0, -1.0)
ob_pod_042.parent = ob_empty_001
ob_pod_042.matrix_parent_inverse = Matrix(((1.0, -0.0, 0.0, -0.0004275), (-0.0, 1.0, -0.0, -0.003576), (0.0, -0.0, 1.0, -5.96e-08), (-0.0, 0.0, -0.0, 1.0)))
ob_pod_042.location = (3.89, 7.704, 1.788e-07)
ob_pod_042.rotation_euler = (-3.142, -0.0, -0.0)
ob_pod_042.scale = (-1.0, -1.0, -1.0)
ob_pod_043.parent = ob_empty_001
ob_pod_043.matrix_parent_inverse = Matrix(((1.0, -0.0, 0.0, -0.0004275), (-0.0, 1.0, -0.0, -0.003576), (0.0, -0.0, 1.0, -5.96e-08), (-0.0, 0.0, -0.0, 1.0)))
ob_pod_043.location = (3.89, 0.2036, 1.6)
ob_pod_043.rotation_euler = (-3.142, -0.0, -0.0)
ob_pod_043.scale = (-1.0, -1.0, -1.0)
ob_pod_044.parent = ob_empty_001
ob_pod_044.matrix_parent_inverse = Matrix(((1.0, -0.0, 0.0, -0.0004275), (-0.0, 1.0, -0.0, -0.003576), (0.0, -0.0, 1.0, -5.96e-08), (-0.0, 0.0, -0.0, 1.0)))
ob_pod_044.location = (3.89, 1.704, 1.6)
ob_pod_044.rotation_euler = (-3.142, -0.0, -0.0)
ob_pod_044.scale = (-1.0, -1.0, -1.0)
ob_pod_045.parent = ob_empty_001
ob_pod_045.matrix_parent_inverse = Matrix(((1.0, -0.0, 0.0, -0.0004275), (-0.0, 1.0, -0.0, -0.003576), (0.0, -0.0, 1.0, -5.96e-08), (-0.0, 0.0, -0.0, 1.0)))
ob_pod_045.location = (3.89, 3.204, 1.6)
ob_pod_045.rotation_euler = (-3.142, -0.0, -0.0)
ob_pod_045.scale = (-1.0, -1.0, -1.0)
ob_pod_046.parent = ob_empty_001
ob_pod_046.matrix_parent_inverse = Matrix(((1.0, -0.0, 0.0, -0.0004275), (-0.0, 1.0, -0.0, -0.003576), (0.0, -0.0, 1.0, -5.96e-08), (-0.0, 0.0, -0.0, 1.0)))
ob_pod_046.location = (3.89, 4.704, 1.6)
ob_pod_046.rotation_euler = (-3.142, -0.0, -0.0)
ob_pod_046.scale = (-1.0, -1.0, -1.0)
ob_pod_047.parent = ob_empty_001
ob_pod_047.matrix_parent_inverse = Matrix(((1.0, -0.0, 0.0, -0.0004275), (-0.0, 1.0, -0.0, -0.003576), (0.0, -0.0, 1.0, -5.96e-08), (-0.0, 0.0, -0.0, 1.0)))
ob_pod_047.location = (3.89, 6.204, 1.6)
ob_pod_047.rotation_euler = (-3.142, -0.0, -0.0)
ob_pod_047.scale = (-1.0, -1.0, -1.0)
ob_pod_048.parent = ob_empty_001
ob_pod_048.matrix_parent_inverse = Matrix(((1.0, -0.0, 0.0, -0.0004275), (-0.0, 1.0, -0.0, -0.003576), (0.0, -0.0, 1.0, -5.96e-08), (-0.0, 0.0, -0.0, 1.0)))
ob_pod_048.location = (3.89, 7.704, 1.6)
ob_pod_048.rotation_euler = (-3.142, -0.0, -0.0)
ob_pod_048.scale = (-1.0, -1.0, -1.0)
ob_pod_049.parent = ob_empty_001
ob_pod_049.matrix_parent_inverse = Matrix(((1.0, -0.0, 0.0, -0.0004275), (-0.0, 1.0, -0.0, -0.003576), (0.0, -0.0, 1.0, -5.96e-08), (-0.0, 0.0, -0.0, 1.0)))
ob_pod_049.location = (3.89, 0.2036, 3.2)
ob_pod_049.rotation_euler = (-3.142, -0.0, -0.0)
ob_pod_049.scale = (-1.0, -1.0, -1.0)
ob_pod_050.parent = ob_empty_001
ob_pod_050.matrix_parent_inverse = Matrix(((1.0, -0.0, 0.0, -0.0004275), (-0.0, 1.0, -0.0, -0.003576), (0.0, -0.0, 1.0, -5.96e-08), (-0.0, 0.0, -0.0, 1.0)))
ob_pod_050.location = (3.89, 1.704, 3.2)
ob_pod_050.rotation_euler = (-3.142, -0.0, -0.0)
ob_pod_050.scale = (-1.0, -1.0, -1.0)
ob_pod_051.parent = ob_empty_001
ob_pod_051.matrix_parent_inverse = Matrix(((1.0, -0.0, 0.0, -0.0004275), (-0.0, 1.0, -0.0, -0.003576), (0.0, -0.0, 1.0, -5.96e-08), (-0.0, 0.0, -0.0, 1.0)))
ob_pod_051.location = (3.89, 3.204, 3.2)
ob_pod_051.rotation_euler = (-3.142, -0.0, -0.0)
ob_pod_051.scale = (-1.0, -1.0, -1.0)
ob_pod_052.parent = ob_empty_001
ob_pod_052.matrix_parent_inverse = Matrix(((1.0, -0.0, 0.0, -0.0004275), (-0.0, 1.0, -0.0, -0.003576), (0.0, -0.0, 1.0, -5.96e-08), (-0.0, 0.0, -0.0, 1.0)))
ob_pod_052.location = (3.89, 4.704, 3.2)
ob_pod_052.rotation_euler = (-3.142, -0.0, -0.0)
ob_pod_052.scale = (-1.0, -1.0, -1.0)
ob_pod_053.parent = ob_empty_001
ob_pod_053.matrix_parent_inverse = Matrix(((1.0, -0.0, 0.0, -0.0004275), (-0.0, 1.0, -0.0, -0.003576), (0.0, -0.0, 1.0, -5.96e-08), (-0.0, 0.0, -0.0, 1.0)))
ob_pod_053.location = (3.89, 6.204, 3.2)
ob_pod_053.rotation_euler = (-3.142, -0.0, -0.0)
ob_pod_053.scale = (-1.0, -1.0, -1.0)
ob_pod_054.parent = ob_empty_001
ob_pod_054.matrix_parent_inverse = Matrix(((1.0, -0.0, 0.0, -0.0004275), (-0.0, 1.0, -0.0, -0.003576), (0.0, -0.0, 1.0, -5.96e-08), (-0.0, 0.0, -0.0, 1.0)))
ob_pod_054.location = (3.89, 7.704, 3.2)
ob_pod_054.rotation_euler = (-3.142, -0.0, -0.0)
ob_pod_054.scale = (-1.0, -1.0, -1.0)
ob_pod_055.parent = ob_empty_001
ob_pod_055.matrix_parent_inverse = Matrix(((1.0, -0.0, 0.0, -0.0004275), (-0.0, 1.0, -0.0, -0.003576), (0.0, -0.0, 1.0, -5.96e-08), (-0.0, 0.0, -0.0, 1.0)))
ob_pod_055.location = (3.89, 0.2036, 5.96e-08)
ob_pod_055.rotation_euler = (-3.142, -0.0, -0.0)
ob_pod_055.scale = (-1.0, -1.0, -1.0)
ob_pod_056.parent = ob_empty_001
ob_pod_056.matrix_parent_inverse = Matrix(((1.0, -0.0, 0.0, -0.0004275), (-0.0, 1.0, -0.0, -0.003576), (0.0, -0.0, 1.0, -5.96e-08), (-0.0, 0.0, -0.0, 1.0)))
ob_pod_056.location = (3.89, 1.704, 5.96e-08)
ob_pod_056.rotation_euler = (-3.142, -0.0, -0.0)
ob_pod_056.scale = (-1.0, -1.0, -1.0)
ob_pod_057.parent = ob_empty_001
ob_pod_057.matrix_parent_inverse = Matrix(((1.0, -0.0, 0.0, -0.0004275), (-0.0, 1.0, -0.0, -0.003576), (0.0, -0.0, 1.0, -5.96e-08), (-0.0, 0.0, -0.0, 1.0)))
ob_pod_057.location = (3.89, 3.204, 5.96e-08)
ob_pod_057.rotation_euler = (-3.142, -0.0, -0.0)
ob_pod_057.scale = (-1.0, -1.0, -1.0)
ob_pod_058.parent = ob_empty_001
ob_pod_058.matrix_parent_inverse = Matrix(((1.0, -0.0, 0.0, -0.0004275), (-0.0, 1.0, -0.0, -0.003576), (0.0, -0.0, 1.0, -5.96e-08), (-0.0, 0.0, -0.0, 1.0)))
ob_pod_058.location = (3.89, 4.704, 1.788e-07)
ob_pod_058.rotation_euler = (-3.142, -0.0, -0.0)
ob_pod_058.scale = (-1.0, -1.0, -1.0)
ob_pod_059.parent = ob_empty_001
ob_pod_059.matrix_parent_inverse = Matrix(((1.0, -0.0, 0.0, -0.0004275), (-0.0, 1.0, -0.0, -0.003576), (0.0, -0.0, 1.0, -5.96e-08), (-0.0, 0.0, -0.0, 1.0)))
ob_pod_059.location = (3.89, 6.204, 1.788e-07)
ob_pod_059.rotation_euler = (-3.142, -0.0, -0.0)
ob_pod_059.scale = (-1.0, -1.0, -1.0)
ob_pod_060.parent = ob_empty_001
ob_pod_060.matrix_parent_inverse = Matrix(((1.0, -0.0, 0.0, -0.0004275), (-0.0, 1.0, -0.0, -0.003576), (0.0, -0.0, 1.0, -5.96e-08), (-0.0, 0.0, -0.0, 1.0)))
ob_pod_060.location = (3.89, 7.704, 1.788e-07)
ob_pod_060.rotation_euler = (-3.142, -0.0, -0.0)
ob_pod_060.scale = (-1.0, -1.0, -1.0)
ob_pod_061.parent = ob_empty_001
ob_pod_061.matrix_parent_inverse = Matrix(((1.0, -0.0, 0.0, -0.0004275), (-0.0, 1.0, -0.0, -0.003576), (0.0, -0.0, 1.0, -5.96e-08), (-0.0, 0.0, -0.0, 1.0)))
ob_pod_061.location = (3.89, 0.2036, 1.6)
ob_pod_061.rotation_euler = (-3.142, -0.0, -0.0)
ob_pod_061.scale = (-1.0, -1.0, -1.0)
ob_pod_062.parent = ob_empty_001
ob_pod_062.matrix_parent_inverse = Matrix(((1.0, -0.0, 0.0, -0.0004275), (-0.0, 1.0, -0.0, -0.003576), (0.0, -0.0, 1.0, -5.96e-08), (-0.0, 0.0, -0.0, 1.0)))
ob_pod_062.location = (3.89, 1.704, 1.6)
ob_pod_062.rotation_euler = (-3.142, -0.0, -0.0)
ob_pod_062.scale = (-1.0, -1.0, -1.0)
ob_pod_063.parent = ob_empty_001
ob_pod_063.matrix_parent_inverse = Matrix(((1.0, -0.0, 0.0, -0.0004275), (-0.0, 1.0, -0.0, -0.003576), (0.0, -0.0, 1.0, -5.96e-08), (-0.0, 0.0, -0.0, 1.0)))
ob_pod_063.location = (3.89, 3.204, 1.6)
ob_pod_063.rotation_euler = (-3.142, -0.0, -0.0)
ob_pod_063.scale = (-1.0, -1.0, -1.0)
ob_pod_064.parent = ob_empty_001
ob_pod_064.matrix_parent_inverse = Matrix(((1.0, -0.0, 0.0, -0.0004275), (-0.0, 1.0, -0.0, -0.003576), (0.0, -0.0, 1.0, -5.96e-08), (-0.0, 0.0, -0.0, 1.0)))
ob_pod_064.location = (3.89, 4.704, 1.6)
ob_pod_064.rotation_euler = (-3.142, -0.0, -0.0)
ob_pod_064.scale = (-1.0, -1.0, -1.0)
ob_pod_065.parent = ob_empty_001
ob_pod_065.matrix_parent_inverse = Matrix(((1.0, -0.0, 0.0, -0.0004275), (-0.0, 1.0, -0.0, -0.003576), (0.0, -0.0, 1.0, -5.96e-08), (-0.0, 0.0, -0.0, 1.0)))
ob_pod_065.location = (3.89, 6.204, 1.6)
ob_pod_065.rotation_euler = (-3.142, -0.0, -0.0)
ob_pod_065.scale = (-1.0, -1.0, -1.0)
ob_pod_066.parent = ob_empty_001
ob_pod_066.matrix_parent_inverse = Matrix(((1.0, -0.0, 0.0, -0.0004275), (-0.0, 1.0, -0.0, -0.003576), (0.0, -0.0, 1.0, -5.96e-08), (-0.0, 0.0, -0.0, 1.0)))
ob_pod_066.location = (3.89, 7.704, 1.6)
ob_pod_066.rotation_euler = (-3.142, -0.0, -0.0)
ob_pod_066.scale = (-1.0, -1.0, -1.0)
ob_pod_067.parent = ob_empty_001
ob_pod_067.matrix_parent_inverse = Matrix(((1.0, -0.0, 0.0, -0.0004275), (-0.0, 1.0, -0.0, -0.003576), (0.0, -0.0, 1.0, -5.96e-08), (-0.0, 0.0, -0.0, 1.0)))
ob_pod_067.location = (3.89, 0.2036, 3.2)
ob_pod_067.rotation_euler = (-3.142, -0.0, -0.0)
ob_pod_067.scale = (-1.0, -1.0, -1.0)
ob_pod_068.parent = ob_empty_001
ob_pod_068.matrix_parent_inverse = Matrix(((1.0, -0.0, 0.0, -0.0004275), (-0.0, 1.0, -0.0, -0.003576), (0.0, -0.0, 1.0, -5.96e-08), (-0.0, 0.0, -0.0, 1.0)))
ob_pod_068.location = (3.89, 1.704, 3.2)
ob_pod_068.rotation_euler = (-3.142, -0.0, -0.0)
ob_pod_068.scale = (-1.0, -1.0, -1.0)
ob_pod_069.parent = ob_empty_001
ob_pod_069.matrix_parent_inverse = Matrix(((1.0, -0.0, 0.0, -0.0004275), (-0.0, 1.0, -0.0, -0.003576), (0.0, -0.0, 1.0, -5.96e-08), (-0.0, 0.0, -0.0, 1.0)))
ob_pod_069.location = (3.89, 3.204, 3.2)
ob_pod_069.rotation_euler = (-3.142, -0.0, -0.0)
ob_pod_069.scale = (-1.0, -1.0, -1.0)
ob_pod_070.parent = ob_empty_001
ob_pod_070.matrix_parent_inverse = Matrix(((1.0, -0.0, 0.0, -0.0004275), (-0.0, 1.0, -0.0, -0.003576), (0.0, -0.0, 1.0, -5.96e-08), (-0.0, 0.0, -0.0, 1.0)))
ob_pod_070.location = (3.89, 4.704, 3.2)
ob_pod_070.rotation_euler = (-3.142, -0.0, -0.0)
ob_pod_070.scale = (-1.0, -1.0, -1.0)
ob_pod_071.parent = ob_empty_001
ob_pod_071.matrix_parent_inverse = Matrix(((1.0, -0.0, 0.0, -0.0004275), (-0.0, 1.0, -0.0, -0.003576), (0.0, -0.0, 1.0, -5.96e-08), (-0.0, 0.0, -0.0, 1.0)))
ob_pod_071.location = (3.89, 6.204, 3.2)
ob_pod_071.rotation_euler = (-3.142, -0.0, -0.0)
ob_pod_071.scale = (-1.0, -1.0, -1.0)
ob_pod_072.parent = ob_empty_001
ob_pod_072.matrix_parent_inverse = Matrix(((1.0, -0.0, 0.0, -0.0004275), (-0.0, 1.0, -0.0, -0.003576), (0.0, -0.0, 1.0, -5.96e-08), (-0.0, 0.0, -0.0, 1.0)))
ob_pod_072.location = (3.89, 7.704, 3.2)
ob_pod_072.rotation_euler = (-3.142, -0.0, -0.0)
ob_pod_072.scale = (-1.0, -1.0, -1.0)
ob_przestrze__na_hydraulik__i_wentylacj__001.parent = ob_empty
ob_przestrze__na_hydraulik__i_wentylacj__001.matrix_parent_inverse = Matrix(((1.0, -0.0, 0.0, -0.0004275), (-0.0, 1.0, -0.0, -0.003576), (0.0, -0.0, 1.0, -5.96e-08), (-0.0, 0.0, -0.0, 1.0)))
ob_przestrze__na_hydraulik__i_wentylacj__001.location = (3.89, 10.2, 5.96e-08)
ob_przestrze__na_hydraulik__i_wentylacj__001.rotation_euler = (-3.142, -0.0, -0.0)
ob_przestrze__na_hydraulik__i_wentylacj__001.scale = (-0.5, -5.0, -2.4)
ob_przestrze__na_hydraulik__i_wentylacj__002.parent = ob_empty
ob_przestrze__na_hydraulik__i_wentylacj__002.matrix_parent_inverse = Matrix(((1.0, -0.0, 0.0, -0.0004275), (-0.0, 1.0, -0.0, -0.003576), (0.0, -0.0, 1.0, -5.96e-08), (-0.0, 0.0, -0.0, 1.0)))
ob_przestrze__na_hydraulik__i_wentylacj__002.location = (3.89, 10.2, 5.96e-08)
ob_przestrze__na_hydraulik__i_wentylacj__002.rotation_euler = (-3.142, -0.0, -0.0)
ob_przestrze__na_hydraulik__i_wentylacj__002.scale = (-0.5, -5.0, -2.4)
ob_przestrze__na_hydraulik__i_wentylacj__003.parent = ob_empty_001
ob_przestrze__na_hydraulik__i_wentylacj__003.matrix_parent_inverse = Matrix(((1.0, -0.0, 0.0, -0.0004275), (-0.0, 1.0, -0.0, -0.003576), (0.0, -0.0, 1.0, -5.96e-08), (-0.0, 0.0, -0.0, 1.0)))
ob_przestrze__na_hydraulik__i_wentylacj__003.location = (3.89, 10.2, 5.96e-08)
ob_przestrze__na_hydraulik__i_wentylacj__003.rotation_euler = (-3.142, -0.0, -0.0)
ob_przestrze__na_hydraulik__i_wentylacj__003.scale = (-0.5, -5.0, -2.4)
ob_przestrze__na_hydraulik__i_wentylacj__004.parent = ob_empty_001
ob_przestrze__na_hydraulik__i_wentylacj__004.matrix_parent_inverse = Matrix(((1.0, -0.0, 0.0, -0.0004275), (-0.0, 1.0, -0.0, -0.003576), (0.0, -0.0, 1.0, -5.96e-08), (-0.0, 0.0, -0.0, 1.0)))
ob_przestrze__na_hydraulik__i_wentylacj__004.location = (3.89, 10.2, 5.96e-08)
ob_przestrze__na_hydraulik__i_wentylacj__004.rotation_euler = (-3.142, -0.0, -0.0)
ob_przestrze__na_hydraulik__i_wentylacj__004.scale = (-0.5, -5.0, -2.4)
ob_przestrze__na_elektryk__001.parent = ob_empty
ob_przestrze__na_elektryk__001.matrix_parent_inverse = Matrix(((1.0, -0.0, 0.0, -0.0004275), (-0.0, 1.0, -0.0, -0.003576), (0.0, -0.0, 1.0, -5.96e-08), (-0.0, 0.0, -0.0, 1.0)))
ob_przestrze__na_elektryk__001.location = (3.89, 10.2, 5.96e-08)
ob_przestrze__na_elektryk__001.rotation_euler = (-3.142, -0.0, -0.0)
ob_przestrze__na_elektryk__001.scale = (-1.2, -0.5, -2.4)
ob_przestrze__na_elektryk__002.parent = ob_empty
ob_przestrze__na_elektryk__002.matrix_parent_inverse = Matrix(((1.0, -0.0, 0.0, -0.0004275), (-0.0, 1.0, -0.0, -0.003576), (0.0, -0.0, 1.0, -5.96e-08), (-0.0, 0.0, -0.0, 1.0)))
ob_przestrze__na_elektryk__002.location = (3.89, 10.2, 5.96e-08)
ob_przestrze__na_elektryk__002.rotation_euler = (-3.142, -0.0, -0.0)
ob_przestrze__na_elektryk__002.scale = (-1.2, -0.5, -2.4)
ob_przestrze__na_elektryk__003.parent = ob_empty_001
ob_przestrze__na_elektryk__003.matrix_parent_inverse = Matrix(((1.0, -0.0, 0.0, -0.0004275), (-0.0, 1.0, -0.0, -0.003576), (0.0, -0.0, 1.0, -5.96e-08), (-0.0, 0.0, -0.0, 1.0)))
ob_przestrze__na_elektryk__003.location = (3.89, 10.2, 5.96e-08)
ob_przestrze__na_elektryk__003.rotation_euler = (-3.142, -0.0, -0.0)
ob_przestrze__na_elektryk__003.scale = (-1.2, -0.5, -2.4)
ob_przestrze__na_elektryk__004.parent = ob_empty_001
ob_przestrze__na_elektryk__004.matrix_parent_inverse = Matrix(((1.0, -0.0, 0.0, -0.0004275), (-0.0, 1.0, -0.0, -0.003576), (0.0, -0.0, 1.0, -5.96e-08), (-0.0, 0.0, -0.0, 1.0)))
ob_przestrze__na_elektryk__004.location = (3.89, 10.2, 5.96e-08)
ob_przestrze__na_elektryk__004.rotation_euler = (-3.142, -0.0, -0.0)
ob_przestrze__na_elektryk__004.scale = (-1.2, -0.5, -2.4)
ob_cube.parent = ob_empty
ob_cube.matrix_parent_inverse = Matrix(((1.0, -0.0, 0.0, -0.0004275), (-0.0, 1.0, -0.0, -0.003576), (0.0, -0.0, 1.0, -5.96e-08), (-0.0, 0.0, -0.0, 1.0)))
ob_cube.location = (0.0004275, 0.003576, 5.96e-08)
ob_cube_001.parent = ob_empty
ob_cube_001.matrix_parent_inverse = Matrix(((1.0, -0.0, 0.0, -0.0004275), (-0.0, 1.0, -0.0, -0.003576), (0.0, -0.0, 1.0, -5.96e-08), (-0.0, 0.0, -0.0, 1.0)))
ob_cube_001.location = (6.84, 0.2036, 4.8)
ob_cube_001.rotation_euler = (-1.571, 0.0, 0.0)
ob_wc_accessible_001.parent = ob_empty
ob_wc_accessible_001.matrix_parent_inverse = Matrix(((1.0, -0.0, 0.0, -0.0004275), (-0.0, 1.0, -0.0, -0.003576), (0.0, -0.0, 1.0, -5.96e-08), (-0.0, 0.0, -0.0, 1.0)))
ob_wc_accessible_001.location = (4.89, 0.2036, 5.96e-08)
ob_przestrze__na_toalety_006.parent = ob_empty
ob_przestrze__na_toalety_006.matrix_parent_inverse = Matrix(((1.0, -0.0, 0.0, -0.0004275), (-0.0, 1.0, -0.0, -0.003576), (0.0, -0.0, 1.0, -5.96e-08), (-0.0, 0.0, -0.0, 1.0)))
ob_przestrze__na_toalety_006.location = (4.89, 2.204, 5.96e-08)
ob_cube_003.parent = ob_empty
ob_cube_003.matrix_parent_inverse = Matrix(((1.0, -0.0, 0.0, -0.0004275), (-0.0, 1.0, -0.0, -0.003576), (0.0, -0.0, 1.0, -5.96e-08), (-0.0, 0.0, -0.0, 1.0)))
ob_cube_003.location = (6.84, 0.2036, 4.8)
ob_cube_003.rotation_euler = (-1.571, 0.0, 0.0)
ob_przestrze__na_toalety_001.parent = ob_empty
ob_przestrze__na_toalety_001.matrix_parent_inverse = Matrix(((1.0, -0.0, 0.0, -0.0004275), (-0.0, 1.0, -0.0, -0.003576), (0.0, -0.0, 1.0, -5.96e-08), (-0.0, 0.0, -0.0, 1.0)))
ob_przestrze__na_toalety_001.location = (4.886, 3.804, 5.96e-08)
ob_przestrze__na_toalety_002.parent = ob_empty
ob_przestrze__na_toalety_002.matrix_parent_inverse = Matrix(((1.0, -0.0, 0.0, -0.0004275), (-0.0, 1.0, -0.0, -0.003576), (0.0, -0.0, 1.0, -5.96e-08), (-0.0, 0.0, -0.0, 1.0)))
ob_przestrze__na_toalety_002.location = (4.882, 5.404, 0.0)
ob_przestrze__na_toalety_003.parent = ob_empty
ob_przestrze__na_toalety_003.matrix_parent_inverse = Matrix(((1.0, -0.0, 0.0, -0.0004275), (-0.0, 1.0, -0.0, -0.003576), (0.0, -0.0, 1.0, -5.96e-08), (-0.0, 0.0, -0.0, 1.0)))
ob_przestrze__na_toalety_003.location = (4.878, 7.003, 0.0)
ob_przestrze__na_toalety_004.parent = ob_empty
ob_przestrze__na_toalety_004.matrix_parent_inverse = Matrix(((1.0, -0.0, 0.0, -0.0004275), (-0.0, 1.0, -0.0, -0.003576), (0.0, -0.0, 1.0, -5.96e-08), (-0.0, 0.0, -0.0, 1.0)))
ob_przestrze__na_toalety_004.location = (4.874, 8.603, 0.0)
ob_empty.location = (0.0004275, 0.003576, 5.96e-08)
ob_cube_002.parent = ob_empty_001
ob_cube_002.matrix_parent_inverse = Matrix(((1.0, -0.0, 0.0, -0.0004275), (-0.0, 1.0, -0.0, -0.003576), (0.0, -0.0, 1.0, -5.96e-08), (-0.0, 0.0, -0.0, 1.0)))
ob_cube_002.location = (0.0004275, 0.003576, 5.96e-08)
ob_cube_004.parent = ob_empty_001
ob_cube_004.matrix_parent_inverse = Matrix(((1.0, -0.0, 0.0, -0.0004275), (-0.0, 1.0, -0.0, -0.003576), (0.0, -0.0, 1.0, -5.96e-08), (-0.0, 0.0, -0.0, 1.0)))
ob_cube_004.location = (6.84, 0.2036, 4.8)
ob_cube_004.rotation_euler = (-1.571, 0.0, 0.0)
ob_wc_accessible_002.parent = ob_empty_001
ob_wc_accessible_002.matrix_parent_inverse = Matrix(((1.0, -0.0, 0.0, -0.0004275), (-0.0, 1.0, -0.0, -0.003576), (0.0, -0.0, 1.0, -5.96e-08), (-0.0, 0.0, -0.0, 1.0)))
ob_wc_accessible_002.location = (4.89, 0.2036, 5.96e-08)
ob_przestrze__na_toalety_005.parent = ob_empty_001
ob_przestrze__na_toalety_005.matrix_parent_inverse = Matrix(((1.0, -0.0, 0.0, -0.0004275), (-0.0, 1.0, -0.0, -0.003576), (0.0, -0.0, 1.0, -5.96e-08), (-0.0, 0.0, -0.0, 1.0)))
ob_przestrze__na_toalety_005.location = (4.89, 2.204, 5.96e-08)
ob_cube_005.parent = ob_empty_001
ob_cube_005.matrix_parent_inverse = Matrix(((1.0, -0.0, 0.0, -0.0004275), (-0.0, 1.0, -0.0, -0.003576), (0.0, -0.0, 1.0, -5.96e-08), (-0.0, 0.0, -0.0, 1.0)))
ob_cube_005.location = (6.84, 0.2036, 4.8)
ob_cube_005.rotation_euler = (-1.571, 0.0, 0.0)
ob_przestrze__na_toalety_007.parent = ob_empty_001
ob_przestrze__na_toalety_007.matrix_parent_inverse = Matrix(((1.0, -0.0, 0.0, -0.0004275), (-0.0, 1.0, -0.0, -0.003576), (0.0, -0.0, 1.0, -5.96e-08), (-0.0, 0.0, -0.0, 1.0)))
ob_przestrze__na_toalety_007.location = (4.886, 3.804, 5.96e-08)
ob_przestrze__na_toalety_008.parent = ob_empty_001
ob_przestrze__na_toalety_008.matrix_parent_inverse = Matrix(((1.0, -0.0, 0.0, -0.0004275), (-0.0, 1.0, -0.0, -0.003576), (0.0, -0.0, 1.0, -5.96e-08), (-0.0, 0.0, -0.0, 1.0)))
ob_przestrze__na_toalety_008.location = (4.882, 5.404, 0.0)
ob_przestrze__na_toalety_009.parent = ob_empty_001
ob_przestrze__na_toalety_009.matrix_parent_inverse = Matrix(((1.0, -0.0, 0.0, -0.0004275), (-0.0, 1.0, -0.0, -0.003576), (0.0, -0.0, 1.0, -5.96e-08), (-0.0, 0.0, -0.0, 1.0)))
ob_przestrze__na_toalety_009.location = (4.878, 7.003, 0.0)
ob_przestrze__na_toalety_010.parent = ob_empty_001
ob_przestrze__na_toalety_010.matrix_parent_inverse = Matrix(((1.0, -0.0, 0.0, -0.0004275), (-0.0, 1.0, -0.0, -0.003576), (0.0, -0.0, 1.0, -5.96e-08), (-0.0, 0.0, -0.0, 1.0)))
ob_przestrze__na_toalety_010.location = (4.874, 8.603, 0.0)
ob_empty_001.location = (0.0004275, 0.003576, 5.96e-08)
ob_empty_001.scale = (-1.0, 1.0, 1.0)

# ---- collection membership
col_pody.objects.link(ob_pod_018)
col_pody.objects.link(ob_pod_019)
col_pody.objects.link(ob_pod_020)
col_pody.objects.link(ob_pod_021)
col_pody.objects.link(ob_pod_022)
col_pody.objects.link(ob_pod_023)
col_pody.objects.link(ob_pod_024)
col_pody.objects.link(ob_pod_025)
col_pody.objects.link(ob_pod_026)
col_pody.objects.link(ob_pod_027)
col_pody.objects.link(ob_pod_028)
col_pody.objects.link(ob_pod_029)
col_pody.objects.link(ob_pod_030)
col_pody.objects.link(ob_pod_031)
col_pody.objects.link(ob_pod_032)
col_pody.objects.link(ob_pod_033)
col_pody.objects.link(ob_pod_034)
col_pody.objects.link(ob_pod_035)
col_pody.objects.link(ob_pod_001)
col_pody.objects.link(ob_pod_002)
col_pody.objects.link(ob_pod_003)
col_pody.objects.link(ob_pod_004)
col_pody.objects.link(ob_pod_005)
col_pody.objects.link(ob_pod_006)
col_pody.objects.link(ob_pod_007)
col_pody.objects.link(ob_pod_008)
col_pody.objects.link(ob_pod_009)
col_pody.objects.link(ob_pod_010)
col_pody.objects.link(ob_pod_011)
col_pody.objects.link(ob_pod_012)
col_pody.objects.link(ob_pod_013)
col_pody.objects.link(ob_pod_014)
col_pody.objects.link(ob_pod_015)
col_pody.objects.link(ob_pod_016)
col_pody.objects.link(ob_pod_017)
col_pody.objects.link(ob_pod_036)
col_pody.objects.link(ob_pod_037)
col_pody.objects.link(ob_pod_038)
col_pody.objects.link(ob_pod_039)
col_pody.objects.link(ob_pod_040)
col_pody.objects.link(ob_pod_041)
col_pody.objects.link(ob_pod_042)
col_pody.objects.link(ob_pod_043)
col_pody.objects.link(ob_pod_044)
col_pody.objects.link(ob_pod_045)
col_pody.objects.link(ob_pod_046)
col_pody.objects.link(ob_pod_047)
col_pody.objects.link(ob_pod_048)
col_pody.objects.link(ob_pod_049)
col_pody.objects.link(ob_pod_050)
col_pody.objects.link(ob_pod_051)
col_pody.objects.link(ob_pod_052)
col_pody.objects.link(ob_pod_053)
col_pody.objects.link(ob_pod_054)
col_pody.objects.link(ob_pod_055)
col_pody.objects.link(ob_pod_056)
col_pody.objects.link(ob_pod_057)
col_pody.objects.link(ob_pod_058)
col_pody.objects.link(ob_pod_059)
col_pody.objects.link(ob_pod_060)
col_pody.objects.link(ob_pod_061)
col_pody.objects.link(ob_pod_062)
col_pody.objects.link(ob_pod_063)
col_pody.objects.link(ob_pod_064)
col_pody.objects.link(ob_pod_065)
col_pody.objects.link(ob_pod_066)
col_pody.objects.link(ob_pod_067)
col_pody.objects.link(ob_pod_068)
col_pody.objects.link(ob_pod_069)
col_pody.objects.link(ob_pod_070)
col_pody.objects.link(ob_pod_071)
col_pody.objects.link(ob_pod_072)
col_hydraulika_i_wentylacja.objects.link(ob_przestrze__na_hydraulik__i_wentylacj__001)
col_hydraulika_i_wentylacja.objects.link(ob_przestrze__na_hydraulik__i_wentylacj__002)
col_hydraulika_i_wentylacja.objects.link(ob_przestrze__na_hydraulik__i_wentylacj__003)
col_hydraulika_i_wentylacja.objects.link(ob_przestrze__na_hydraulik__i_wentylacj__004)
col_elektryka.objects.link(ob_przestrze__na_elektryk__001)
col_elektryka.objects.link(ob_przestrze__na_elektryk__002)
col_elektryka.objects.link(ob_przestrze__na_elektryk__003)
col_elektryka.objects.link(ob_przestrze__na_elektryk__004)
col_toalety.objects.link(ob_cube)
col_toalety.objects.link(ob_cube_001)
col_toalety.objects.link(ob_wc_accessible_001)
col_toalety.objects.link(ob_przestrze__na_toalety_006)
col_toalety.objects.link(ob_cube_003)
col_toalety.objects.link(ob_przestrze__na_toalety_001)
col_toalety.objects.link(ob_przestrze__na_toalety_002)
col_toalety.objects.link(ob_przestrze__na_toalety_003)
col_toalety.objects.link(ob_przestrze__na_toalety_004)
col_toalety.objects.link(ob_empty)
col_toalety.objects.link(ob_cube_002)
col_toalety.objects.link(ob_cube_004)
col_toalety.objects.link(ob_wc_accessible_002)
col_toalety.objects.link(ob_przestrze__na_toalety_005)
col_toalety.objects.link(ob_cube_005)
col_toalety.objects.link(ob_przestrze__na_toalety_007)
col_toalety.objects.link(ob_przestrze__na_toalety_008)
col_toalety.objects.link(ob_przestrze__na_toalety_009)
col_toalety.objects.link(ob_przestrze__na_toalety_010)
col_toalety.objects.link(ob_empty_001)

# ---- scene / render settings (as saved in the file)
scene.frame_start = 1; scene.frame_end = 250; scene.frame_set(1)
scene.render.engine = 'BLENDER_EEVEE_NEXT'
scene.render.bake_bias = 0.0
scene.render.bake_samples = 0
scene.cycles.sampling_pattern = 'TABULATED_SOBOL'
scene.eevee.use_volume_custom_range = False
bpy.context.view_layer.update()

# ---- added for rendering (the .blend has no active camera and no usable light): camera, sun
cam_auto = bpy.data.cameras.new('AutoCamera')
cam_auto.lens = 50.0
cam_auto.sensor_width = 36.0
cam_auto.clip_end = 1000.0
ob_auto_camera = bpy.data.objects.new('AutoCamera', cam_auto)
scene.collection.objects.link(ob_auto_camera)
ob_auto_camera.location = (18.1557, -16.6827, 17.0242)
ob_auto_camera.rotation_euler = (1.09748, -7.21219e-08, 0.694738)
scene.camera = ob_auto_camera
light_auto_sun = bpy.data.lights.new('AutoSun', 'SUN')
light_auto_sun.energy = 3.0
light_auto_sun.angle = 0.0523599
ob_auto_sun = bpy.data.objects.new('AutoSun', light_auto_sun)
scene.collection.objects.link(ob_auto_sun)
ob_auto_sun.rotation_euler = (0.872665, 0.174533, 0.523599)
bpy.context.view_layer.update()
